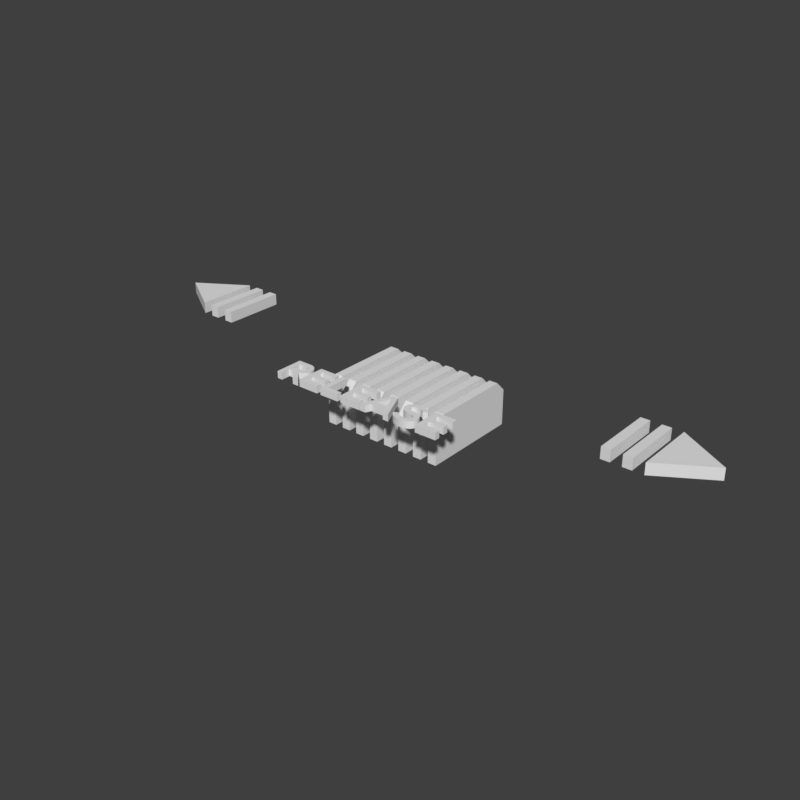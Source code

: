 # Source: button_release1_4.blend  (saved by Blender 2.79.6; exported with 4.5.12 LTS)
import bpy
from mathutils import Matrix  # noqa: F401  (used for matrix-valued properties, if any)

bpy.ops.wm.read_factory_settings(use_empty=True)
scene = bpy.context.scene
scene.name = 'main'

# ---- collections
col_collection_1 = bpy.data.collections.new('Collection 1'); scene.collection.children.link(col_collection_1)

# ---- node groups
ng_auto_smooth = bpy.data.node_groups.new('Auto Smooth', 'GeometryNodeTree')
_s = ng_auto_smooth.interface.new_socket(name='Geometry', in_out='OUTPUT', socket_type='NodeSocketGeometry')
_s = ng_auto_smooth.interface.new_socket(name='Geometry', in_out='INPUT', socket_type='NodeSocketGeometry')
_s = ng_auto_smooth.interface.new_socket(name='Angle', in_out='INPUT', socket_type='NodeSocketFloat')
_s.subtype = 'ANGLE'
_s.min_value = 0.0
_s.max_value = 3.142
ng_auto_smooth.is_modifier = True
_N = ng_auto_smooth.nodes; _L = ng_auto_smooth.links
n0 = _N.new('NodeGroupOutput'); n0.name = 'Group Output'; n0.location = (480, -100)
n1 = _N.new('NodeGroupInput'); n1.name = 'Group Input'; n1.location = (-420, -300)
n2 = _N.new('NodeGroupInput'); n2.name = 'Group Input.001'; n2.location = (-60, -100)
n3 = _N.new('GeometryNodeSetShadeSmooth'); n3.name = 'Set Shade Smooth'; n3.location = (120, -100)
n3.domain = 'EDGE'
n4 = _N.new('GeometryNodeSetShadeSmooth'); n4.name = 'Set Shade Smooth.001'; n4.location = (300, -100)
n5 = _N.new('GeometryNodeInputMeshEdgeAngle'); n5.name = 'Edge Angle'; n5.location = (-420, -220)
n6 = _N.new('GeometryNodeInputEdgeSmooth'); n6.name = 'Is Edge Smooth'; n6.location = (-60, -160)
n7 = _N.new('GeometryNodeInputShadeSmooth'); n7.name = 'Is Face Smooth'; n7.location = (-240, -340)
n8 = _N.new('FunctionNodeBooleanMath'); n8.name = 'Boolean Math'; n8.location = (-60, -220)
n9 = _N.new('FunctionNodeCompare'); n9.name = 'Compare'; n9.location = (-240, -180)
n9.operation = 'LESS_EQUAL'
_L.new(n5.outputs[0], n9.inputs[0])
_L.new(n4.outputs[0], n0.inputs[0])
_L.new(n1.outputs[1], n9.inputs[1])
_L.new(n9.outputs[0], n8.inputs[0])
_L.new(n7.outputs[0], n8.inputs[1])
_L.new(n2.outputs[0], n3.inputs[0])
_L.new(n6.outputs[0], n3.inputs[1])
_L.new(n3.outputs[0], n4.inputs[0])
_L.new(n8.outputs[0], n3.inputs[2])
n0.is_active_output = True

# ---- world
world_world = bpy.data.worlds.new('World'); scene.world = world_world
world_world.use_nodes = True; world_world.node_tree.nodes.clear()
_N = world_world.node_tree.nodes; _L = world_world.node_tree.links
n0 = _N.new('ShaderNodeOutputWorld'); n0.name = 'World Output'; n0.location = (300, 300)
n1 = _N.new('ShaderNodeBackground'); n1.name = 'Background'; n1.location = (10, 300)
n1.inputs[0].default_value = (0.05, 0.05, 0.05, 1.0)
_L.new(n1.outputs[0], n0.inputs[0])
n0.is_active_output = True
world_world.use_sun_shadow = False
world_world.sun_shadow_jitter_overblur = 0.0

# ---- meshes
me_mesh_001 = bpy.data.meshes.new('Mesh.001')
me_mesh_001.from_pydata([(-0.3703, -0.1434, -0.5), (-0.3934, -0.1416, -0.5), (-0.4153, -0.1364, -0.5), (-0.4361, -0.1278, -0.5), (-0.4552, -0.116, -0.5), (-0.4724, -0.1014, -0.5), (-0.487, -0.08429, -0.5), (-0.4987, -0.0651, -0.5), (-0.5073, -0.04431, -0.5), (-0.5126, -0.02243, -0.5), (-0.5144, 0.0, -0.5), (-0.5126, 0.02243, -0.5), (-0.5073, 0.04431, -0.5), (-0.4987, 0.0651, -0.5), (-0.487, 0.08429, -0.5), (-0.4724, 0.1014, -0.5), (0.3703, -0.1434, -0.5), (0.3934, -0.1416, -0.5), (0.4153, -0.1364, -0.5), (0.4361, -0.1278, -0.5), (0.4552, -0.116, -0.5), (0.4724, -0.1014, -0.5), (0.487, -0.08429, -0.5), (0.4987, -0.0651, -0.5), (0.5073, -0.04431, -0.5), (0.5126, -0.02243, -0.5), (0.5144, 0.0, -0.5), (0.5126, 0.02243, -0.5), (0.5073, 0.04431, -0.5), (0.4987, 0.0651, -0.5), (0.487, 0.08429, -0.5), (0.4724, 0.1014, -0.5), (0.4552, 0.116, -0.5), (0.4361, 0.1278, -0.5), (0.4153, 0.1364, -0.5), (0.3934, 0.1416, -0.5), (0.3703, 0.1434, -0.5), (-0.4552, 0.116, -0.5), (-0.4361, 0.1278, -0.5), (-0.4153, 0.1364, -0.5), (-0.3934, 0.1416, -0.5), (-0.3703, 0.1434, -0.5), (-0.371, -0.1601, -0.5), (-0.396, -0.1581, -0.5), (-0.4204, -0.1522, -0.5), (-0.4436, -0.1426, -0.5), (-0.4651, -0.1295, -0.5), (-0.4842, -0.1132, -0.5), (-0.5005, -0.09409, -0.5), (-0.5136, -0.07267, -0.5), (-0.5232, -0.04947, -0.5), (-0.5291, -0.02504, -0.5), (-0.531, 0.0, -0.5), (-0.5291, 0.02504, -0.5), (-0.5232, 0.04947, -0.5), (-0.5136, 0.07267, -0.5), (-0.5005, 0.09409, -0.5), (-0.4842, 0.1132, -0.5), (-0.4651, 0.1295, -0.5), (0.371, -0.1601, -0.5), (0.396, -0.1581, -0.5), (0.4204, -0.1522, -0.5), (0.4436, -0.1426, -0.5), (0.4651, -0.1295, -0.5), (0.4842, -0.1132, -0.5), (0.5005, -0.09409, -0.5), (0.5136, -0.07267, -0.5), (0.5232, -0.04947, -0.5), (0.5291, -0.02504, -0.5), (0.531, 0.0, -0.5), (0.5291, 0.02504, -0.5), (0.5232, 0.04947, -0.5), (0.5136, 0.07267, -0.5), (0.5005, 0.09409, -0.5), (0.4842, 0.1132, -0.5), (0.4651, 0.1295, -0.5), (0.4436, 0.1426, -0.5), (0.4204, 0.1522, -0.5), (0.396, 0.1581, -0.5), (0.371, 0.1601, -0.5), (-0.4436, 0.1426, -0.5), (-0.4204, 0.1522, -0.5), (-0.396, 0.1581, -0.5), (-0.371, 0.1601, -0.5), (-0.3689, -0.1078, -0.03571), (-0.3703, -0.1434, -0.07135), (-0.3878, -0.1063, -0.03571), (-0.3934, -0.1416, -0.07135), (-0.4042, -0.1024, -0.03571), (-0.4153, -0.1364, -0.07135), (-0.4198, -0.09591, -0.03571), (-0.4361, -0.1278, -0.07135), (-0.4342, -0.08708, -0.03571), (-0.4552, -0.116, -0.07135), (-0.4471, -0.07611, -0.03571), (-0.4724, -0.1014, -0.07135), (-0.458, -0.06327, -0.03571), (-0.487, -0.08429, -0.07135), (-0.4669, -0.04887, -0.03571), (-0.4987, -0.0651, -0.07135), (-0.4733, -0.03326, -0.03571), (-0.5073, -0.04431, -0.07135), (-0.4773, -0.01684, -0.03571), (-0.5126, -0.02243, -0.07135), (-0.4786, -2.328e-10, -0.03571), (-0.5144, 0.0, -0.07135), (-0.4773, 0.01684, -0.03571), (-0.5126, 0.02243, -0.07135), (-0.4733, 0.03326, -0.03571), (-0.5073, 0.04431, -0.07135), (-0.4669, 0.04887, -0.03571), (-0.4987, 0.0651, -0.07135), (-0.458, 0.06327, -0.03571), (-0.487, 0.08429, -0.07135), (-0.4471, 0.07611, -0.03571), (-0.4724, 0.1014, -0.07135), (-0.4342, 0.08708, -0.03571), (-0.4552, 0.116, -0.07135), (0.3689, -0.1078, -0.03571), (0.3703, -0.1434, -0.07135), (0.3878, -0.1063, -0.03571), (0.3934, -0.1416, -0.07135), (0.4042, -0.1024, -0.03571), (0.4153, -0.1364, -0.07135), (0.4198, -0.09591, -0.03571), (0.4361, -0.1278, -0.07135), (0.4342, -0.08708, -0.03571), (0.4552, -0.116, -0.07135), (0.4471, -0.07611, -0.03571), (0.4724, -0.1014, -0.07135), (0.458, -0.06327, -0.03571), (0.487, -0.08429, -0.07135), (0.4669, -0.04887, -0.03571), (0.4987, -0.0651, -0.07135), (0.4733, -0.03326, -0.03571), (0.5073, -0.04431, -0.07135), (0.4773, -0.01684, -0.03571), (0.5126, -0.02243, -0.07135), (0.4786, -2.328e-10, -0.03571), (0.5144, 0.0, -0.07135), (0.4773, 0.01684, -0.03571), (0.5126, 0.02243, -0.07135), (0.4733, 0.03326, -0.03571), (0.5073, 0.04431, -0.07135), (0.4669, 0.04887, -0.03571), (0.4987, 0.0651, -0.07135), (0.458, 0.06327, -0.03571), (0.487, 0.08429, -0.07135), (0.4471, 0.07611, -0.03571), (0.4724, 0.1014, -0.07135), (0.4342, 0.08708, -0.03571), (0.4552, 0.116, -0.07135), (0.4198, 0.09591, -0.03571), (0.4361, 0.1278, -0.07135), (0.4042, 0.1024, -0.03571), (0.4153, 0.1364, -0.07135), (0.3878, 0.1063, -0.03571), (0.3934, 0.1416, -0.07135), (0.3689, 0.1078, -0.03571), (0.3703, 0.1434, -0.07135), (-0.4198, 0.09591, -0.03571), (-0.4361, 0.1278, -0.07135), (-0.4042, 0.1024, -0.03571), (-0.4153, 0.1364, -0.07135), (-0.3878, 0.1063, -0.03571), (-0.3934, 0.1416, -0.07135), (-0.3689, 0.1078, -0.03571), (-0.3703, 0.1434, -0.07135), (0.2967, 0.1434, -0.5), (0.1993, 0.1434, -0.5), (-0.2967, 0.1434, -0.5), (-0.1993, 0.1434, -0.5), (-0.2967, -0.1434, -0.5), (-0.1993, -0.1434, -0.5), (0.2967, -0.1434, -0.5), (0.1993, -0.1434, -0.5), (0.1993, 0.1078, -0.03571), (0.2967, 0.1078, -0.03571), (-0.1993, 0.1078, -0.03571), (-0.2967, 0.1078, -0.03571), (0.1993, 0.1601, -0.5), (0.2967, 0.1601, -0.5), (-0.1993, 0.1601, -0.5), (-0.2967, 0.1601, -0.5), (0.2967, -0.1434, -0.07135), (0.1993, -0.1434, -0.07135), (-0.2967, -0.1434, -0.07135), (-0.1993, -0.1434, -0.07135), (-0.2967, 0.1434, -0.07135), (-0.1993, 0.1434, -0.07135), (0.2967, 0.1434, -0.07135), (0.1993, 0.1434, -0.07135), (-0.2967, -0.1078, -0.03571), (-0.1993, -0.1078, -0.03571), (0.2967, -0.1078, -0.03571), (0.1993, -0.1078, -0.03571), (-0.1993, -0.1601, -0.5), (-0.2967, -0.1601, -0.5), (0.1993, -0.1601, -0.5), (0.2967, -0.1601, -0.5), (-0.2967, 0.1601, -0.1675), (0.2967, 0.1601, -0.1675), (-0.5232, 0.04947, -0.1675), (-0.4724, -0.1014, -0.1675), (0.5232, 0.04947, -0.1675), (-0.5291, -0.02504, -0.1675), (0.4724, -0.1014, -0.1675), (-0.4153, 0.1364, -0.1675), (-0.4153, -0.1364, -0.1675), (-0.4724, 0.1014, -0.1675), (0.5291, -0.02504, -0.1675), (0.4153, 0.1364, -0.1675), (0.4153, -0.1364, -0.1675), (-0.5005, -0.09409, -0.1675), (-0.2967, 0.1434, -0.1675), (-0.396, 0.1581, -0.1675), (0.4724, 0.1014, -0.1675), (0.5005, -0.09409, -0.1675), (0.2967, 0.1434, -0.1675), (-0.5073, 0.04431, -0.1675), (-0.4436, -0.1426, -0.1675), (-0.4651, 0.1295, -0.1675), (0.396, 0.1581, -0.1675), (0.5073, 0.04431, -0.1675), (0.4436, -0.1426, -0.1675), (-0.1993, -0.1434, -0.1675), (-0.5126, -0.02243, -0.1675), (-0.371, -0.1601, -0.1675), (0.4651, 0.1295, -0.1675), (0.1993, -0.1434, -0.1675), (0.5126, -0.02243, -0.1675), (0.371, -0.1601, -0.1675), (0.1993, 0.1601, -0.1675), (-0.1993, 0.1601, -0.1675), (-0.5136, 0.07267, -0.1675), (-0.487, -0.08429, -0.1675), (-0.531, 0.0, -0.1675), (0.5136, 0.07267, -0.1675), (-0.3934, 0.1416, -0.1675), (0.487, -0.08429, -0.1675), (-0.4361, -0.1278, -0.1675), (-0.4552, 0.116, -0.1675), (-0.5136, -0.07267, -0.1675), (0.531, 0.0, -0.1675), (0.3934, 0.1416, -0.1675), (0.4361, -0.1278, -0.1675), (-0.3703, -0.1434, -0.1675), (-0.371, 0.1601, -0.1675), (-0.4987, 0.0651, -0.1675), (0.4552, 0.116, -0.1675), (0.5136, -0.07267, -0.1675), (0.3703, -0.1434, -0.1675), (-0.4651, -0.1295, -0.1675), (-0.4436, 0.1426, -0.1675), (0.371, 0.1601, -0.1675), (0.4987, 0.0651, -0.1675), (0.4651, -0.1295, -0.1675), (-0.2967, -0.1601, -0.1675), (-0.5144, 0.0, -0.1675), (0.4436, 0.1426, -0.1675), (0.2967, -0.1601, -0.1675), (0.5144, 0.0, -0.1675), (0.396, -0.1581, -0.1675), (-0.396, -0.1581, -0.1675), (-0.5005, 0.09409, -0.1675), (-0.2967, -0.1434, -0.1675), (0.5005, 0.09409, -0.1675), (0.2967, -0.1434, -0.1675), (0.4987, -0.0651, -0.1675), (-0.4987, -0.0651, -0.1675), (-0.5291, 0.02504, -0.1675), (0.5291, 0.02504, -0.1675), (-0.3703, 0.1434, -0.1675), (0.3703, 0.1434, -0.1675), (-0.4552, -0.116, -0.1675), (-0.5232, -0.04947, -0.1675), (0.4552, -0.116, -0.1675), (-0.4361, 0.1278, -0.1675), (-0.3934, -0.1416, -0.1675), (0.5232, -0.04947, -0.1675), (0.4361, 0.1278, -0.1675), (0.3934, -0.1416, -0.1675), (-0.487, 0.08429, -0.1675), (-0.4842, -0.1132, -0.1675), (-0.1993, 0.1434, -0.1675), (0.487, 0.08429, -0.1675), (0.4842, -0.1132, -0.1675), (0.1993, 0.1434, -0.1675), (-0.4204, 0.1522, -0.1675), (-0.5126, 0.02243, -0.1675), (-0.4204, -0.1522, -0.1675), (0.4204, 0.1522, -0.1675), (0.5126, 0.02243, -0.1675), (0.4204, -0.1522, -0.1675), (-0.4842, 0.1132, -0.1675), (-0.1993, -0.1601, -0.1675), (-0.5073, -0.04431, -0.1675), (0.4842, 0.1132, -0.1675), (0.1993, -0.1601, -0.1675), (0.5073, -0.04431, -0.1675), (0.409, 0.009148, -0.07126), (0.2967, 0.0, -0.03571), (0.1993, 0.0, -0.03571), (0.1993, 0.0, -0.07135), (0.1993, 0.0, -0.1675), (-0.409, 0.009148, -0.07126), (-0.2967, 0.0, -0.03571), (-0.1993, 0.0, -0.03571), (-0.1993, 0.0, -0.07135), (0.3771, -0.04909, -0.03571), (0.3292, 0.001213, -0.03571), (0.3795, 0.04909, -0.03571), (0.4274, -0.001213, -0.03571), (0.362, -0.04631, -0.03571), (0.3485, -0.039, -0.03571), (0.3923, -0.04706, -0.03571), (0.4047, 0.01819, -0.07126), (0.3978, 0.02546, -0.07126), (0.4062, -0.04043, -0.03571), (0.3889, 0.03023, -0.07126), (0.3691, 0.03072, -0.07126), (0.332, 0.01632, -0.03571), (0.3393, 0.02983, -0.03571), (0.3312, -0.01402, -0.03571), (0.3528, 0.01947, -0.07126), (0.3965, -0.02639, -0.07126), (0.3379, -0.02787, -0.03571), (0.3791, 0.03204, -0.07126), (0.3481, 0.01065, -0.07126), (0.3946, 0.04631, -0.03571), (0.4081, 0.039, -0.03571), (0.3643, 0.04706, -0.03571), (0.3874, -0.03072, -0.07126), (0.3775, -0.03204, -0.07126), (0.3504, 0.04043, -0.03571), (0.3676, -0.03023, -0.07126), (0.3519, -0.01819, -0.07126), (0.4246, -0.01632, -0.03571), (0.4173, -0.02983, -0.03571), (0.4253, 0.01402, -0.03571), (0.3476, -0.009148, -0.07126), (0.3601, 0.02639, -0.07126), (0.4187, 0.02787, -0.03571), (0.3588, -0.02546, -0.07126), (0.3462, 0.0007914, -0.07126), (0.4103, -0.0007914, -0.07126), (0.4085, -0.01065, -0.07126), (0.4037, -0.01947, -0.07126), (0.3788, 0.01931, -0.07126), (0.3847, 0.01821, -0.07126), (0.3942, 0.01096, -0.07126), (0.3968, 0.005512, -0.07126), (0.3598, -0.005512, -0.07126), (0.359, 0.0004769, -0.07126), (0.3728, 0.01851, -0.07126), (0.3936, -0.01173, -0.07126), (0.3892, -0.0159, -0.07126), (0.3624, -0.01096, -0.07126), (0.3965, -0.006419, -0.07126), (0.3778, -0.01931, -0.07126), (0.3719, -0.01821, -0.07126), (0.3838, -0.01851, -0.07126), (0.3666, -0.01534, -0.07126), (0.3601, 0.006419, -0.07126), (0.3629, 0.01173, -0.07126), (0.3673, 0.0159, -0.07126), (0.3976, -0.0004769, -0.07126), (0.39, 0.01534, -0.07126), (0.3728, 0.01851, -0.1728), (0.3788, 0.01931, -0.1728), (0.3598, -0.005512, -0.1728), (0.359, 0.0004769, -0.1728), (0.3942, 0.01096, -0.1728), (0.3968, 0.005512, -0.1728), (0.3847, 0.01821, -0.1728), (0.3936, -0.01173, -0.1728), (0.3892, -0.0159, -0.1728), (0.3624, -0.01096, -0.1728), (0.3965, -0.006419, -0.1728), (0.3778, -0.01931, -0.1728), (0.3719, -0.01821, -0.1728), (0.3838, -0.01851, -0.1728), (0.3666, -0.01534, -0.1728), (0.3601, 0.006419, -0.1728), (0.3629, 0.01173, -0.1728), (0.3673, 0.0159, -0.1728), (0.3976, -0.0004769, -0.1728), (0.39, 0.01534, -0.1728), (0.0, 0.1601, -0.5), (0.0, 0.1434, -0.5), (0.0, -0.1601, -0.5), (0.0, -0.1434, -0.5), (0.0, -0.1601, -0.1675), (0.0, 0.1434, -0.1675), (0.0, 0.1601, -0.1675), (0.0, -0.1434, -0.1675), (-1.49e-08, 0.0, -0.1675), (-0.1993, 0.0, -0.1675), (-0.3771, -0.04909, -0.03571), (-0.3292, 0.001213, -0.03571), (-0.3795, 0.04909, -0.03571), (-0.4274, -0.001213, -0.03571), (-0.362, -0.04631, -0.03571), (-0.3485, -0.039, -0.03571), (-0.3923, -0.04706, -0.03571), (-0.4047, 0.01819, -0.07126), (-0.3978, 0.02546, -0.07126), (-0.4062, -0.04043, -0.03571), (-0.3889, 0.03023, -0.07126), (-0.3691, 0.03072, -0.07126), (-0.332, 0.01632, -0.03571), (-0.3393, 0.02983, -0.03571), (-0.3312, -0.01402, -0.03571), (-0.3528, 0.01947, -0.07126), (-0.3965, -0.02639, -0.07126), (-0.3379, -0.02787, -0.03571), (-0.3791, 0.03204, -0.07126), (-0.3481, 0.01065, -0.07126), (-0.3946, 0.04631, -0.03571), (-0.4081, 0.039, -0.03571), (-0.3643, 0.04706, -0.03571), (-0.3874, -0.03072, -0.07126), (-0.3775, -0.03204, -0.07126), (-0.3504, 0.04043, -0.03571), (-0.3676, -0.03023, -0.07126), (-0.3519, -0.01819, -0.07126), (-0.4246, -0.01632, -0.03571), (-0.4173, -0.02983, -0.03571), (-0.4253, 0.01402, -0.03571), (-0.3476, -0.009148, -0.07126), (-0.3601, 0.02639, -0.07126), (-0.4187, 0.02787, -0.03571), (-0.3588, -0.02546, -0.07126), (-0.3462, 0.0007914, -0.07126), (-0.4103, -0.0007914, -0.07126), (-0.4085, -0.01065, -0.07126), (-0.4037, -0.01947, -0.07126), (-0.3788, 0.01931, -0.07126), (-0.3847, 0.01821, -0.07126), (-0.3942, 0.01096, -0.07126), (-0.3968, 0.005512, -0.07126), (-0.3598, -0.005512, -0.07126), (-0.359, 0.0004769, -0.07126), (-0.3728, 0.01851, -0.07126), (-0.3936, -0.01173, -0.07126), (-0.3892, -0.0159, -0.07126), (-0.3624, -0.01096, -0.07126), (-0.3965, -0.006419, -0.07126), (-0.3778, -0.01931, -0.07126), (-0.3719, -0.01821, -0.07126), (-0.3838, -0.01851, -0.07126), (-0.3666, -0.01534, -0.07126), (-0.3601, 0.006419, -0.07126), (-0.3629, 0.01173, -0.07126), (-0.3673, 0.0159, -0.07126), (-0.3976, -0.0004769, -0.07126), (-0.39, 0.01534, -0.07126), (-0.3728, 0.01851, -0.1728), (-0.3788, 0.01931, -0.1728), (-0.3598, -0.005512, -0.1728), (-0.359, 0.0004769, -0.1728), (-0.3942, 0.01096, -0.1728), (-0.3968, 0.005512, -0.1728), (-0.3847, 0.01821, -0.1728), (-0.3936, -0.01173, -0.1728), (-0.3892, -0.0159, -0.1728), (-0.3624, -0.01096, -0.1728), (-0.3965, -0.006419, -0.1728), (-0.3778, -0.01931, -0.1728), (-0.3719, -0.01821, -0.1728), (-0.3838, -0.01851, -0.1728), (-0.3666, -0.01534, -0.1728), (-0.3601, 0.006419, -0.1728), (-0.3629, 0.01173, -0.1728), (-0.3673, 0.0159, -0.1728), (-0.3976, -0.0004769, -0.1728), (-0.39, 0.01534, -0.1728), (-0.4436, 0.1426, -0.04886), (-0.531, 0.0, -0.04886), (-0.5232, 0.04947, -0.04886), (-0.4842, -0.1132, -0.04886), (-0.5005, -0.09409, -0.04886), (-0.4204, -0.1522, -0.04886), (-0.396, -0.1581, -0.04886), (-0.371, 0.1601, -0.04886), (-0.5232, -0.04947, -0.04886), (0.2967, -0.1601, -0.04886), (0.1993, 0.1601, -0.04886), (0.2967, 0.1601, -0.04886), (0.5232, 0.04947, -0.04886), (-0.2967, -0.1601, -0.04886), (0.5291, -0.02504, -0.04886), (0.5005, -0.09409, -0.04886), (-0.1993, 0.1601, -0.04886), (0.396, 0.1581, -0.04886), (0.4436, -0.1426, -0.04886), (0.4651, 0.1295, -0.04886), (0.371, -0.1601, -0.04886), (0.5136, 0.07267, -0.04886), (-0.2967, 0.1601, -0.04886), (-0.5291, -0.02504, -0.04886), (0.531, 0.0, -0.04886), (-0.396, 0.1581, -0.04886), (-0.4651, 0.1295, -0.04886), (-0.371, -0.1601, -0.04886), (0.5136, -0.07267, -0.04886), (0.371, 0.1601, -0.04886), (0.4651, -0.1295, -0.04886), (-0.4651, -0.1295, -0.04886), (0.4436, 0.1426, -0.04886), (0.396, -0.1581, -0.04886), (0.5005, 0.09409, -0.04886), (0.5291, 0.02504, -0.04886), (0.5232, -0.04947, -0.04886), (0.4842, -0.1132, -0.04886), (0.4204, 0.1522, -0.04886), (0.4204, -0.1522, -0.04886), (0.4842, 0.1132, -0.04886), (0.1993, -0.1601, -0.04886), (-0.1993, -0.1601, -0.04886), (-0.5136, 0.07267, -0.04886), (-0.5136, -0.07267, -0.04886), (-0.4204, 0.1522, -0.04886), (-0.4842, 0.1132, -0.04886), (-0.4436, -0.1426, -0.04886), (-0.5005, 0.09409, -0.04886), (-0.5291, 0.02504, -0.04886), (0.0, 0.1601, -0.04886), (0.0, -0.1601, -0.04886), (-0.4759, 0.2059, 0.04181), (-0.602, 0.0, 0.04181), (-0.5907, 0.0714, 0.04181), (-0.5343, -0.1634, 0.04181), (-0.5579, -0.1358, 0.04181), (-0.4424, -0.2198, 0.04181), (-0.4071, -0.2282, 0.04181), (-0.3737, 0.2308, 0.04181), (-0.5907, -0.0714, 0.04181), (0.2967, -0.2308, 0.04181), (0.1993, 0.2308, 0.04181), (0.2967, 0.2308, 0.04181), (0.5907, 0.0714, 0.04181), (-0.2967, -0.2308, 0.04181), (0.5992, -0.03615, 0.04181), (0.5579, -0.1358, 0.04181), (-0.1993, 0.2308, 0.04181), (0.4071, 0.2282, 0.04181), (0.4759, -0.2059, 0.04181), (0.5068, 0.1869, 0.04181), (0.3737, -0.2308, 0.04181), (0.5768, 0.1049, 0.04181), (-0.2967, 0.2308, 0.04181), (-0.5992, -0.03615, 0.04181), (0.602, 0.0, 0.04181), (-0.4071, 0.2282, 0.04181), (-0.5068, 0.1869, 0.04181), (-0.3737, -0.2308, 0.04181), (0.5768, -0.1049, 0.04181), (0.3737, 0.2308, 0.04181), (0.5068, -0.1869, 0.04181), (-0.5068, -0.1869, 0.04181), (0.4759, 0.2059, 0.04181), (0.4071, -0.2282, 0.04181), (0.5579, 0.1358, 0.04181), (0.5992, 0.03615, 0.04181), (0.5907, -0.0714, 0.04181), (0.5343, -0.1634, 0.04181), (0.4424, 0.2198, 0.04181), (0.4424, -0.2198, 0.04181), (0.5343, 0.1634, 0.04181), (0.1993, -0.2308, 0.04181), (-0.1993, -0.2308, 0.04181), (-0.5768, 0.1049, 0.04181), (-0.5768, -0.1049, 0.04181), (-0.4424, 0.2198, 0.04181), (-0.5343, 0.1634, 0.04181), (-0.4759, -0.2059, 0.04181), (-0.5579, 0.1358, 0.04181), (-0.5992, 0.03615, 0.04181), (0.0, 0.2308, 0.04181), (0.0, -0.2308, 0.04181)], [], [(209, 115, 113, 282), (197, 42, 0, 172), (0, 42, 43, 1), (1, 43, 44, 2), (2, 44, 45, 3), (3, 45, 46, 4), (4, 46, 47, 5), (5, 47, 48, 6), (6, 48, 49, 7), (7, 49, 50, 8), (8, 50, 51, 9), (9, 51, 52, 10), (10, 52, 53, 11), (11, 53, 54, 12), (12, 54, 55, 13), (13, 55, 56, 14), (14, 56, 57, 15), (199, 174, 16, 59), (16, 17, 60, 59), (17, 18, 61, 60), (18, 19, 62, 61), (19, 20, 63, 62), (20, 21, 64, 63), (21, 22, 65, 64), (22, 23, 66, 65), (23, 24, 67, 66), (24, 25, 68, 67), (25, 26, 69, 68), (26, 27, 70, 69), (27, 28, 71, 70), (28, 29, 72, 71), (29, 30, 73, 72), (30, 31, 74, 73), (31, 32, 75, 74), (32, 33, 76, 75), (33, 34, 77, 76), (34, 35, 78, 77), (35, 36, 79, 78), (15, 57, 58, 37), (37, 58, 80, 38), (39, 81, 82, 40), (38, 80, 81, 39), (523, 294, 264, 525), (272, 41, 170, 214), (235, 97, 95, 203), (29, 28, 223, 255), (301, 177, 158, 311, 331, 334, 322, 321, 310), (484, 247, 215, 502), (30, 29, 255, 285), (17, 16, 251, 281), (246, 85, 186, 265), (31, 30, 285, 216), (18, 17, 281, 212), (241, 117, 115, 209), (32, 31, 216, 249), (19, 18, 212, 245), (481, 213, 283, 480), (33, 32, 249, 280), (20, 19, 245, 276), (178, 179, 188, 189), (34, 33, 280, 211), (21, 20, 276, 206), (186, 187, 225, 265), (35, 34, 211, 244), (22, 21, 206, 239), (112, 113, 115, 114), (36, 35, 244, 273), (23, 22, 239, 268), (396, 395, 225, 397), (485, 275, 242, 521), (24, 23, 268, 299), (202, 54, 53, 270), (162, 163, 165, 164), (25, 24, 299, 230), (290, 44, 43, 263), (397, 308, 189, 284), (26, 25, 230, 261), (479, 202, 270, 526), (0, 246, 265, 172), (27, 26, 261, 292), (253, 80, 58, 221), (184, 194, 118, 119), (28, 27, 292, 223), (40, 82, 83, 41), (13, 248, 219, 12), (306, 399, 410, 411, 423, 420, 400, 166, 179), (14, 282, 248, 13), (1, 278, 246, 0), (15, 209, 282, 14), (2, 208, 278, 1), (37, 241, 209, 15), (3, 240, 208, 2), (38, 277, 241, 37), (4, 274, 240, 3), (39, 207, 277, 38), (5, 203, 274, 4), (40, 238, 207, 39), (6, 235, 203, 5), (41, 272, 238, 40), (183, 83, 247, 200), (118, 120, 121, 119), (120, 122, 123, 121), (122, 124, 125, 123), (124, 126, 127, 125), (126, 128, 129, 127), (128, 130, 131, 129), (130, 132, 133, 131), (132, 134, 135, 133), (134, 136, 137, 135), (136, 138, 139, 137), (138, 140, 141, 139), (140, 142, 143, 141), (142, 144, 145, 143), (144, 146, 147, 145), (146, 148, 149, 147), (148, 150, 151, 149), (150, 152, 153, 151), (152, 154, 155, 153), (154, 156, 157, 155), (156, 158, 159, 157), (84, 85, 87, 86), (7, 269, 235, 6), (8, 296, 269, 7), (9, 226, 296, 8), (10, 258, 226, 9), (203, 95, 93, 274), (114, 115, 117, 116), (501, 491, 210, 243), (520, 234, 202, 479), (491, 513, 279, 210), (277, 161, 117, 241), (282, 113, 111, 248), (90, 91, 93, 92), (513, 505, 250, 279), (220, 45, 44, 290), (516, 510, 262, 293), (524, 220, 290, 482), (505, 492, 217, 250), (525, 264, 234, 520), (190, 218, 273, 159), (504, 227, 257, 490), (507, 495, 224, 256), (510, 497, 231, 262), (492, 514, 286, 217), (511, 498, 237, 266), (512, 501, 243, 271), (213, 48, 47, 283), (274, 93, 91, 240), (247, 83, 82, 215), (482, 290, 263, 483), (248, 111, 109, 219), (519, 490, 257, 295), (509, 496, 228, 259), (219, 109, 107, 289), (506, 494, 222, 254), (498, 489, 204, 237), (514, 507, 256, 286), (171, 170, 183, 182), (257, 197, 196, 295), (495, 516, 293, 224), (288, 81, 80, 253), (496, 517, 297, 228), (517, 511, 266, 297), (494, 515, 291, 222), (515, 509, 259, 291), (236, 52, 51, 205), (489, 512, 271, 204), (497, 486, 260, 231), (164, 165, 167, 166), (36, 168, 181, 79), (208, 89, 87, 278), (158, 177, 190, 159), (94, 95, 97, 96), (396, 304, 229, 395), (510, 562, 549, 497), (88, 89, 91, 90), (11, 289, 258, 10), (186, 85, 84, 192), (302, 195, 185, 303), (192, 84, 398, 402, 403, 415, 412, 399, 306), (98, 99, 101, 100), (390, 391, 175, 198), (388, 394, 232, 180), (275, 50, 49, 242), (304, 287, 191, 303), (16, 174, 267, 251), (523, 575, 555, 503), (518, 298, 260, 486), (12, 219, 289, 11), (169, 180, 181, 168), (430, 454, 443, 409), (302, 176, 177, 301), (96, 97, 99, 98), (185, 195, 194, 184), (508, 252, 220, 524), (488, 201, 232, 487), (221, 58, 57, 294), (191, 287, 218, 190), (86, 87, 89, 88), (176, 191, 190, 177), (270, 53, 52, 236), (184, 267, 229, 185), (92, 93, 95, 94), (518, 570, 580, 528), (102, 103, 105, 104), (198, 175, 174, 199), (181, 201, 254, 79), (226, 103, 101, 296), (261, 230, 137, 139), (196, 197, 172, 173), (263, 43, 42, 227), (271, 243, 69, 70), (268, 239, 131, 133), (231, 260, 199, 59), (503, 221, 294, 523), (276, 245, 125, 127), (283, 47, 46, 252), (243, 210, 68, 69), (281, 251, 119, 121), (482, 534, 576, 524), (160, 161, 163, 162), (188, 167, 272, 214), (256, 224, 62, 63), (244, 211, 155, 157), (222, 291, 77, 78), (251, 267, 184, 119), (249, 216, 149, 151), (254, 222, 78, 79), (522, 288, 253, 477), (207, 163, 161, 277), (255, 223, 143, 145), (289, 107, 105, 258), (166, 167, 188, 179), (490, 542, 556, 504), (250, 217, 65, 66), (499, 493, 233, 200), (224, 293, 61, 62), (223, 292, 141, 143), (480, 283, 252, 508), (238, 165, 163, 207), (307, 306, 179, 178), (230, 299, 135, 137), (232, 201, 181, 180), (262, 231, 59, 60), (239, 206, 129, 131), (291, 259, 76, 77), (258, 105, 103, 226), (279, 250, 66, 67), (245, 212, 123, 125), (237, 204, 71, 72), (390, 196, 173, 391), (269, 99, 97, 235), (278, 87, 85, 246), (500, 205, 275, 485), (108, 109, 111, 110), (526, 270, 236, 478), (211, 280, 153, 155), (240, 91, 89, 208), (104, 105, 107, 106), (210, 279, 67, 68), (216, 285, 147, 149), (259, 228, 75, 76), (264, 56, 55, 234), (214, 170, 171, 284), (502, 215, 288, 522), (217, 286, 64, 65), (110, 111, 113, 112), (252, 46, 45, 220), (260, 298, 198, 199), (233, 182, 183, 200), (483, 263, 227, 504), (286, 256, 63, 64), (292, 261, 139, 141), (229, 267, 174, 175), (225, 173, 172, 265), (477, 253, 221, 503), (242, 49, 48, 213), (299, 268, 133, 135), (520, 572, 577, 525), (273, 218, 168, 36), (206, 276, 127, 129), (228, 297, 74, 75), (234, 55, 54, 202), (516, 568, 562, 510), (294, 57, 56, 264), (212, 281, 121, 123), (307, 308, 187, 193), (388, 182, 233, 394), (218, 287, 169, 168), (296, 101, 99, 269), (266, 237, 72, 73), (273, 244, 157, 159), (204, 271, 70, 71), (293, 262, 60, 61), (280, 249, 151, 153), (187, 186, 192, 193), (205, 51, 50, 275), (116, 117, 161, 160), (285, 255, 145, 147), (521, 242, 213, 481), (272, 167, 165, 238), (41, 83, 183, 170), (189, 188, 214, 284), (297, 266, 73, 74), (395, 229, 175, 391), (395, 391, 173, 225), (215, 82, 81, 288), (225, 187, 308, 397), (401, 104, 106, 108, 110, 112, 114, 116, 160, 162, 164, 166, 400, 418, 419, 431, 428), (310, 321, 328, 344), (408, 438, 456, 406), (193, 192, 306, 307), (178, 189, 308, 307), (393, 287, 304, 396), (229, 304, 303, 185), (176, 302, 303, 191), (195, 302, 301, 194), (312, 339, 342, 330, 329, 311, 158, 156, 154, 152, 150, 148, 146, 144, 142, 140, 138), (194, 301, 310, 323, 326, 314, 313, 309, 118), (441, 459, 460, 442), (341, 320, 354, 365), (319, 317, 367, 349), (352, 353, 371, 370), (333, 335, 360, 359), (344, 328, 363, 353), (318, 315, 332, 325), (314, 326, 336, 343), (315, 309, 333, 332), (326, 323, 340, 336), (323, 310, 344, 340), (338, 318, 325, 347), (337, 338, 347, 346), (320, 327, 348, 354), (311, 329, 319, 327), (313, 314, 343, 335), (312, 337, 346, 345), (342, 339, 300, 316), (329, 330, 317, 319), (321, 322, 324, 328), (322, 334, 341, 324), (339, 312, 345, 300), (334, 331, 320, 341), (309, 313, 335, 333), (331, 311, 327, 320), (330, 342, 316, 317), (118, 309, 315, 318, 338, 337, 312, 138, 136, 134, 132, 130, 128, 126, 124, 122, 120), (332, 333, 359, 361), (317, 316, 350, 367), (325, 332, 361, 356), (347, 325, 356, 355), (324, 341, 365, 364), (327, 319, 349, 348), (343, 336, 357, 362), (336, 340, 352, 357), (345, 346, 358, 366), (316, 300, 351, 350), (335, 343, 362, 360), (346, 347, 355, 358), (300, 345, 366, 351), (340, 344, 353, 352), (328, 324, 364, 363), (379, 380, 382, 377, 370, 371, 383, 384, 385, 368, 369, 374, 387, 372, 373, 386, 378, 375, 376, 381), (360, 362, 382, 380), (367, 350, 372, 387), (350, 351, 373, 372), (363, 364, 384, 383), (355, 356, 376, 375), (349, 367, 387, 374), (348, 349, 374, 369), (353, 363, 383, 371), (357, 352, 370, 377), (356, 361, 381, 376), (358, 355, 375, 378), (364, 365, 385, 384), (359, 360, 380, 379), (366, 358, 378, 386), (361, 359, 379, 381), (351, 366, 386, 373), (354, 348, 369, 368), (362, 357, 377, 382), (365, 354, 368, 385), (399, 433, 417, 410), (393, 396, 397, 284), (227, 42, 197, 257), (198, 298, 392, 390), (100, 101, 103, 102), (287, 393, 389, 169), (180, 169, 389, 388), (106, 107, 109, 108), (519, 571, 542, 490), (504, 556, 535, 483), (478, 236, 205, 500), (422, 448, 449, 424), (433, 442, 452, 417), (407, 414, 421, 404), (403, 432, 425, 415), (404, 421, 422, 398), (415, 425, 429, 412), (412, 429, 433, 399), (427, 436, 414, 407), (426, 435, 436, 427), (409, 443, 437, 416), (400, 416, 408, 418), (402, 424, 432, 403), (401, 434, 435, 426), (431, 405, 305, 428), (418, 408, 406, 419), (410, 417, 413, 411), (411, 413, 430, 423), (428, 305, 434, 401), (423, 430, 409, 420), (398, 422, 424, 402), (420, 409, 416, 400), (419, 406, 405, 431), (84, 86, 88, 90, 92, 94, 96, 98, 100, 102, 104, 401, 426, 427, 407, 404, 398), (421, 450, 448, 422), (406, 456, 439, 405), (414, 445, 450, 421), (436, 444, 445, 414), (413, 453, 454, 430), (416, 437, 438, 408), (432, 451, 446, 425), (425, 446, 441, 429), (434, 455, 447, 435), (405, 439, 440, 305), (424, 449, 451, 432), (435, 447, 444, 436), (305, 440, 455, 434), (429, 441, 442, 433), (417, 452, 453, 413), (468, 470, 465, 464, 467, 475, 462, 461, 476, 463, 458, 457, 474, 473, 472, 460, 459, 466, 471, 469), (449, 469, 471, 451), (456, 476, 461, 439), (439, 461, 462, 440), (452, 472, 473, 453), (444, 464, 465, 445), (438, 463, 476, 456), (437, 458, 463, 438), (442, 460, 472, 452), (446, 466, 459, 441), (445, 465, 470, 450), (447, 467, 464, 444), (453, 473, 474, 454), (448, 468, 469, 449), (455, 475, 467, 447), (450, 470, 468, 448), (440, 462, 475, 455), (443, 457, 458, 437), (451, 471, 466, 446), (454, 474, 457, 443), (196, 390, 392, 295), (284, 171, 389, 393), (182, 388, 389, 171), (483, 535, 534, 482), (524, 576, 560, 508), (233, 493, 527, 394), (232, 394, 527, 487), (254, 201, 488, 506), (247, 484, 499, 200), (500, 552, 530, 478), (522, 574, 554, 502), (526, 578, 531, 479), (493, 545, 579, 527), (525, 577, 575, 523), (392, 298, 518, 528), (478, 530, 578, 526), (392, 528, 519, 295), (485, 537, 552, 500), (528, 580, 571, 519), (499, 551, 545, 493), (486, 538, 570, 518), (497, 549, 538, 486), (514, 566, 559, 507), (512, 564, 553, 501), (489, 541, 564, 512), (513, 565, 557, 505), (491, 543, 565, 513), (496, 548, 569, 517), (515, 567, 561, 509), (492, 544, 566, 514), (498, 550, 541, 489), (501, 553, 543, 491), (503, 555, 529, 477), (502, 554, 536, 484), (495, 547, 568, 516), (505, 557, 544, 492), (494, 546, 567, 515), (511, 563, 550, 498), (509, 561, 548, 496), (477, 529, 574, 522), (481, 533, 573, 521), (506, 558, 546, 494), (484, 536, 551, 499), (517, 569, 563, 511), (488, 540, 558, 506), (487, 539, 540, 488), (480, 532, 533, 481), (507, 559, 547, 495), (508, 560, 532, 480), (479, 531, 572, 520), (521, 573, 537, 485), (527, 579, 539, 487)])
me_mesh_001.polygons.foreach_set('use_smooth', [True] * 502)
_k = set([(0, 1), (0, 172), (1, 2), (2, 3), (3, 4), (4, 5), (5, 6), (6, 7), (7, 8), (8, 9), (9, 10), (10, 11), (11, 12), (12, 13), (13, 14), (14, 15), (15, 37), (16, 17), (16, 174), (17, 18), (18, 19), (19, 20), (20, 21), (21, 22), (22, 23), (23, 24), (24, 25), (25, 26), (26, 27), (27, 28), (28, 29), (29, 30), (30, 31), (31, 32), (32, 33), (33, 34), (34, 35), (35, 36), (36, 168), (37, 38), (38, 39), (39, 40), (40, 41), (41, 170), (42, 43), (42, 197), (43, 44), (44, 45), (45, 46), (46, 47), (47, 48), (48, 49), (49, 50), (50, 51), (51, 52), (52, 53), (53, 54), (54, 55), (55, 56), (56, 57), (57, 58), (58, 80), (59, 60), (59, 199), (60, 61), (61, 62), (62, 63), (63, 64), (64, 65), (65, 66), (66, 67), (67, 68), (68, 69), (69, 70), (70, 71), (71, 72), (72, 73), (73, 74), (74, 75), (75, 76), (76, 77), (77, 78), (78, 79), (79, 181), (80, 81), (81, 82), (82, 83), (83, 183), (84, 86), (84, 192), (85, 87), (85, 186), (86, 88), (87, 89), (88, 90), (89, 91), (90, 92), (91, 93), (92, 94), (93, 95), (94, 96), (95, 97), (96, 98), (97, 99), (98, 100), (99, 101), (100, 102), (101, 103), (102, 104), (103, 105), (104, 106), (105, 107), (106, 108), (107, 109), (108, 110), (109, 111), (110, 112), (111, 113), (112, 114), (113, 115), (114, 116), (115, 117), (116, 160), (117, 161), (118, 120), (118, 194), (119, 121), (119, 184), (120, 122), (121, 123), (122, 124), (123, 125), (124, 126), (125, 127), (126, 128), (127, 129), (128, 130), (129, 131), (130, 132), (131, 133), (132, 134), (133, 135), (134, 136), (135, 137), (136, 138), (137, 139), (138, 140), (139, 141), (140, 142), (141, 143), (142, 144), (143, 145), (144, 146), (145, 147), (146, 148), (147, 149), (148, 150), (149, 151), (150, 152), (151, 153), (152, 154), (153, 155), (154, 156), (155, 157), (156, 158), (157, 159), (158, 177), (159, 190), (160, 162), (161, 163), (162, 164), (163, 165), (164, 166), (165, 167), (166, 179), (167, 188), (168, 169), (169, 389), (170, 171), (171, 389), (172, 173), (173, 391), (174, 175), (175, 391), (176, 177), (176, 191), (176, 302), (178, 179), (178, 189), (178, 307), (180, 181), (180, 388), (182, 183), (182, 388), (184, 185), (185, 195), (185, 229), (186, 187), (187, 193), (187, 225), (188, 189), (189, 284), (190, 191), (191, 287), (192, 193), (193, 307), (194, 195), (195, 302), (196, 197), (196, 390), (198, 199), (198, 390), (225, 395), (225, 397), (229, 304), (229, 395), (284, 393), (284, 397), (287, 304), (287, 393), (300, 316), (300, 345), (305, 405), (305, 434), (309, 313), (309, 315), (310, 321), (310, 323), (311, 329), (311, 331), (312, 337), (312, 339), (313, 314), (314, 326), (315, 318), (316, 317), (317, 319), (318, 338), (319, 327), (320, 327), (320, 341), (321, 322), (322, 334), (323, 326), (324, 328), (324, 341), (325, 332), (325, 347), (328, 344), (329, 330), (330, 342), (331, 334), (332, 333), (333, 335), (335, 343), (336, 340), (336, 343), (337, 338), (339, 342), (340, 344), (345, 346), (346, 347), (348, 349), (348, 354), (349, 367), (350, 351), (350, 367), (351, 366), (352, 353), (352, 357), (353, 363), (354, 365), (355, 356), (355, 358), (356, 361), (357, 362), (358, 366), (359, 360), (359, 361), (360, 362), (363, 364), (364, 365), (368, 369), (368, 385), (369, 374), (370, 371), (370, 377), (371, 383), (372, 373), (372, 387), (373, 386), (374, 387), (375, 376), (375, 378), (376, 381), (377, 382), (378, 386), (379, 380), (379, 381), (380, 382), (383, 384), (384, 385), (398, 402), (398, 404), (399, 410), (399, 412), (400, 418), (400, 420), (401, 426), (401, 428), (402, 403), (403, 415), (404, 407), (405, 406), (406, 408), (407, 427), (408, 416), (409, 416), (409, 430), (410, 411), (411, 423), (412, 415), (413, 417), (413, 430), (414, 421), (414, 436), (417, 433), (418, 419), (419, 431), (420, 423), (421, 422), (422, 424), (424, 432), (425, 429), (425, 432), (426, 427), (428, 431), (429, 433), (434, 435), (435, 436), (437, 438), (437, 443), (438, 456), (439, 440), (439, 456), (440, 455), (441, 442), (441, 446), (442, 452), (443, 454), (444, 445), (444, 447), (445, 450), (446, 451), (447, 455), (448, 449), (448, 450), (449, 451), (452, 453), (453, 454), (457, 458), (457, 474), (458, 463), (459, 460), (459, 466), (460, 472), (461, 462), (461, 476), (462, 475), (463, 476), (464, 465), (464, 467), (465, 470), (466, 471), (467, 475), (468, 469), (468, 470), (469, 471), (472, 473), (473, 474), (477, 503), (477, 522), (478, 500), (478, 526), (479, 520), (479, 526), (480, 481), (480, 508), (481, 521), (482, 483), (482, 524), (483, 504), (484, 499), (484, 502), (485, 500), (485, 521), (486, 497), (486, 518), (487, 488), (487, 527), (488, 506), (489, 498), (489, 512), (490, 504), (490, 519), (491, 501), (491, 513), (492, 505), (492, 514), (493, 499), (493, 527), (494, 506), (494, 515), (495, 507), (495, 516), (496, 509), (496, 517), (497, 510), (498, 511), (501, 512), (502, 522), (503, 523), (505, 513), (507, 514), (508, 524), (509, 515), (510, 516), (511, 517), (518, 528), (519, 528), (520, 525), (523, 525), (529, 555), (529, 574), (530, 552), (530, 578), (531, 572), (531, 578), (532, 533), (532, 560), (533, 573), (534, 535), (534, 576), (535, 556), (536, 551), (536, 554), (537, 552), (537, 573), (538, 549), (538, 570), (539, 540), (539, 579), (540, 558), (541, 550), (541, 564), (542, 556), (542, 571), (543, 553), (543, 565), (544, 557), (544, 566), (545, 551), (545, 579), (546, 558), (546, 567), (547, 559), (547, 568), (548, 561), (548, 569), (549, 562), (550, 563), (553, 564), (554, 574), (555, 575), (557, 565), (559, 566), (560, 576), (561, 567), (562, 568), (563, 569), (570, 580), (571, 580), (572, 577), (575, 577)])
me_mesh_001.attributes.new('sharp_edge', 'BOOLEAN', 'EDGE').data.foreach_set('value', [ (min(e.vertices), max(e.vertices)) in _k for e in me_mesh_001.edges])
_k = {(1, 2): 1.0, (3, 4): 1.0, (5, 6): 1.0, (7, 8): 1.0, (9, 10): 1.0, (11, 12): 1.0, (59, 60): 1.0, (60, 61): 1.0, (61, 62): 1.0, (62, 63): 1.0, (63, 64): 1.0, (64, 65): 1.0, (65, 66): 1.0, (66, 67): 1.0, (67, 68): 1.0, (68, 69): 1.0, (69, 70): 1.0, (70, 71): 1.0, (71, 72): 1.0, (72, 73): 1.0, (73, 74): 1.0, (74, 75): 1.0, (75, 76): 1.0, (76, 77): 1.0, (77, 78): 1.0, (78, 79): 1.0, (14, 15): 1.0, (37, 38): 1.0, (40, 41): 1.0, (39, 40): 1.0, (188, 189): 1.0, (178, 179): 1.0, (192, 193): 1.0, (82, 83): 1.0, (42, 43): 1.0, (43, 44): 1.0, (44, 45): 1.0, (45, 46): 1.0, (46, 47): 1.0, (47, 48): 1.0, (48, 49): 1.0, (49, 50): 1.0, (50, 51): 1.0, (51, 52): 1.0, (52, 53): 1.0, (53, 54): 1.0, (54, 55): 1.0, (55, 56): 1.0, (56, 57): 1.0, (16, 17): 1.0, (17, 18): 1.0, (18, 19): 1.0, (19, 20): 1.0, (20, 21): 1.0, (21, 22): 1.0, (22, 23): 1.0, (23, 24): 1.0, (24, 25): 1.0, (25, 26): 1.0, (26, 27): 1.0, (27, 28): 1.0, (28, 29): 1.0, (29, 30): 1.0, (30, 31): 1.0, (31, 32): 1.0, (32, 33): 1.0, (33, 34): 1.0, (34, 35): 1.0, (35, 36): 1.0, (57, 58): 1.0, (58, 80): 1.0, (80, 81): 1.0, (81, 82): 1.0, (0, 1): 1.0, (2, 3): 1.0, (4, 5): 1.0, (6, 7): 1.0, (8, 9): 1.0, (10, 11): 1.0, (12, 13): 1.0, (13, 14): 1.0, (15, 37): 1.0, (38, 39): 1.0, (84, 86): 1.0, (85, 87): 1.0, (86, 88): 1.0, (87, 89): 1.0, (88, 90): 1.0, (89, 91): 1.0, (90, 92): 1.0, (91, 93): 1.0, (92, 94): 1.0, (93, 95): 1.0, (94, 96): 1.0, (95, 97): 1.0, (96, 98): 1.0, (97, 99): 1.0, (98, 100): 1.0, (99, 101): 1.0, (100, 102): 1.0, (101, 103): 1.0, (118, 120): 1.0, (119, 121): 1.0, (120, 122): 1.0, (121, 123): 1.0, (122, 124): 1.0, (123, 125): 1.0, (124, 126): 1.0, (125, 127): 1.0, (126, 128): 1.0, (127, 129): 1.0, (128, 130): 1.0, (129, 131): 1.0, (130, 132): 1.0, (131, 133): 1.0, (132, 134): 1.0, (133, 135): 1.0, (134, 136): 1.0, (135, 137): 1.0, (136, 138): 1.0, (137, 139): 1.0, (138, 140): 1.0, (139, 141): 1.0, (140, 142): 1.0, (141, 143): 1.0, (142, 144): 1.0, (143, 145): 1.0, (144, 146): 1.0, (145, 147): 1.0, (146, 148): 1.0, (147, 149): 1.0, (148, 150): 1.0, (149, 151): 1.0, (150, 152): 1.0, (151, 153): 1.0, (152, 154): 1.0, (153, 155): 1.0, (154, 156): 1.0, (155, 157): 1.0, (156, 158): 1.0, (157, 159): 1.0, (102, 104): 1.0, (104, 106): 1.0, (103, 105): 1.0, (106, 108): 1.0, (105, 107): 1.0, (107, 109): 1.0, (109, 111): 1.0, (108, 110): 1.0, (186, 187): 1.0, (182, 183): 1.0, (83, 183): 1.0, (187, 225): 1.0, (112, 114): 1.0, (110, 112): 1.0, (111, 113): 1.0, (113, 115): 1.0, (116, 160): 1.0, (114, 116): 1.0, (115, 117): 1.0, (117, 161): 1.0, (160, 162): 1.0, (161, 163): 1.0, (162, 164): 1.0, (163, 165): 1.0, (164, 166): 1.0, (85, 186): 1.0, (198, 199): 1.0, (168, 169): 1.0, (180, 181): 1.0, (398, 402): 1.0, (194, 195): 1.0, (176, 302): 1.0, (176, 177): 1.0, (184, 185): 1.0, (185, 195): 1.0, (170, 171): 1.0, (190, 191): 1.0, (176, 191): 1.0, (174, 175): 1.0, (185, 229): 1.0, (79, 181): 1.0, (165, 167): 1.0, (159, 190): 1.0, (36, 168): 1.0, (175, 391): 1.0, (59, 199): 1.0, (16, 174): 1.0, (119, 184): 1.0, (118, 194): 1.0, (158, 177): 1.0, (287, 304): 1.0, (178, 307): 1.0, (187, 193): 1.0, (172, 173): 1.0, (41, 170): 1.0, (0, 172): 1.0, (166, 179): 1.0, (191, 287): 1.0, (167, 188): 1.0, (84, 192): 1.0, (287, 393): 1.0, (284, 397): 1.0, (189, 284): 1.0, (229, 395): 1.0, (225, 397): 1.0, (348, 354): 1.0, (352, 353): 1.0, (195, 302): 1.0, (229, 304): 1.0, (441, 442): 1.0, (398, 404): 1.0, (437, 438): 1.0, (193, 307): 1.0, (437, 443): 1.0, (350, 351): 1.0, (348, 349): 1.0, (439, 440): 1.0, (309, 315): 1.0, (309, 313): 1.0, (313, 314): 1.0, (314, 326): 1.0, (315, 318): 1.0, (310, 323): 1.0, (310, 321): 1.0, (321, 322): 1.0, (319, 327): 1.0, (300, 316): 1.0, (322, 334): 1.0, (340, 344): 1.0, (320, 327): 1.0, (323, 326): 1.0, (325, 347): 1.0, (336, 340): 1.0, (346, 347): 1.0, (311, 331): 1.0, (311, 329): 1.0, (333, 335): 1.0, (332, 333): 1.0, (329, 330): 1.0, (336, 343): 1.0, (335, 343): 1.0, (330, 342): 1.0, (324, 328): 1.0, (328, 344): 1.0, (331, 334): 1.0, (325, 332): 1.0, (324, 341): 1.0, (345, 346): 1.0, (300, 345): 1.0, (312, 339): 1.0, (312, 337): 1.0, (320, 341): 1.0, (316, 317): 1.0, (337, 338): 1.0, (318, 338): 1.0, (339, 342): 1.0, (317, 319): 1.0, (355, 356): 1.0, (352, 357): 1.0, (355, 358): 1.0, (359, 360): 1.0, (359, 361): 1.0, (357, 362): 1.0, (360, 362): 1.0, (363, 364): 1.0, (353, 363): 1.0, (356, 361): 1.0, (364, 365): 1.0, (358, 366): 1.0, (351, 366): 1.0, (354, 365): 1.0, (350, 367): 1.0, (349, 367): 1.0, (368, 369): 1.0, (370, 371): 1.0, (372, 373): 1.0, (369, 374): 1.0, (375, 376): 1.0, (370, 377): 1.0, (375, 378): 1.0, (379, 380): 1.0, (379, 381): 1.0, (377, 382): 1.0, (380, 382): 1.0, (383, 384): 1.0, (371, 383): 1.0, (376, 381): 1.0, (384, 385): 1.0, (378, 386): 1.0, (373, 386): 1.0, (368, 385): 1.0, (372, 387): 1.0, (374, 387): 1.0, (180, 388): 1.0, (169, 389): 1.0, (198, 390): 1.0, (42, 197): 1.0, (178, 189): 1.0, (196, 197): 1.0, (402, 403): 1.0, (403, 415): 1.0, (404, 407): 1.0, (399, 412): 1.0, (399, 410): 1.0, (410, 411): 1.0, (408, 416): 1.0, (305, 405): 1.0, (411, 423): 1.0, (429, 433): 1.0, (409, 416): 1.0, (412, 415): 1.0, (414, 436): 1.0, (425, 429): 1.0, (435, 436): 1.0, (400, 420): 1.0, (400, 418): 1.0, (422, 424): 1.0, (421, 422): 1.0, (418, 419): 1.0, (425, 432): 1.0, (424, 432): 1.0, (419, 431): 1.0, (413, 417): 1.0, (417, 433): 1.0, (420, 423): 1.0, (414, 421): 1.0, (413, 430): 1.0, (434, 435): 1.0, (305, 434): 1.0, (401, 428): 1.0, (401, 426): 1.0, (409, 430): 1.0, (405, 406): 1.0, (426, 427): 1.0, (407, 427): 1.0, (428, 431): 1.0, (406, 408): 1.0, (444, 445): 1.0, (441, 446): 1.0, (444, 447): 1.0, (448, 449): 1.0, (448, 450): 1.0, (446, 451): 1.0, (449, 451): 1.0, (452, 453): 1.0, (442, 452): 1.0, (445, 450): 1.0, (453, 454): 1.0, (447, 455): 1.0, (440, 455): 1.0, (443, 454): 1.0, (439, 456): 1.0, (438, 456): 1.0, (457, 458): 1.0, (459, 460): 1.0, (461, 462): 1.0, (458, 463): 1.0, (464, 465): 1.0, (459, 466): 1.0, (464, 467): 1.0, (468, 469): 1.0, (468, 470): 1.0, (466, 471): 1.0, (469, 471): 1.0, (472, 473): 1.0, (460, 472): 1.0, (465, 470): 1.0, (473, 474): 1.0, (467, 475): 1.0, (462, 475): 1.0, (457, 474): 1.0, (461, 476): 1.0, (463, 476): 1.0, (225, 395): 1.0, (173, 391): 1.0, (284, 393): 1.0, (182, 388): 1.0, (171, 389): 1.0, (196, 390): 1.0, (493, 527): 1.0, (478, 500): 1.0, (487, 527): 1.0, (481, 521): 1.0, (488, 506): 1.0, (484, 499): 1.0, (477, 503): 1.0, (483, 504): 1.0, (502, 522): 1.0, (478, 526): 1.0, (485, 500): 1.0, (480, 508): 1.0, (493, 499): 1.0, (518, 528): 1.0, (477, 522): 1.0, (519, 528): 1.0, (503, 523): 1.0, (487, 488): 1.0, (508, 524): 1.0, (486, 518): 1.0, (486, 497): 1.0, (489, 512): 1.0, (509, 515): 1.0, (494, 515): 1.0, (511, 517): 1.0, (496, 517): 1.0, (495, 516): 1.0, (507, 514): 1.0, (489, 498): 1.0, (494, 506): 1.0, (496, 509): 1.0, (490, 519): 1.0, (482, 483): 1.0, (501, 512): 1.0, (498, 511): 1.0, (492, 514): 1.0, (497, 510): 1.0, (495, 507): 1.0, (490, 504): 1.0, (520, 525): 1.0, (492, 505): 1.0, (482, 524): 1.0, (510, 516): 1.0, (505, 513): 1.0, (491, 513): 1.0, (479, 520): 1.0, (491, 501): 1.0, (479, 526): 1.0, (485, 521): 1.0, (480, 481): 1.0, (484, 502): 1.0, (523, 525): 1.0, (545, 579): 1.0, (530, 552): 1.0, (539, 579): 1.0, (533, 573): 1.0, (540, 558): 1.0, (536, 551): 1.0, (529, 555): 1.0, (535, 556): 1.0, (554, 574): 1.0, (530, 578): 1.0, (537, 552): 1.0, (532, 560): 1.0, (545, 551): 1.0, (570, 580): 1.0, (529, 574): 1.0, (571, 580): 1.0, (555, 575): 1.0, (539, 540): 1.0, (560, 576): 1.0, (538, 570): 1.0, (538, 549): 1.0, (541, 564): 1.0, (561, 567): 1.0, (546, 567): 1.0, (563, 569): 1.0, (548, 569): 1.0, (547, 568): 1.0, (559, 566): 1.0, (541, 550): 1.0, (546, 558): 1.0, (548, 561): 1.0, (542, 571): 1.0, (534, 535): 1.0, (553, 564): 1.0, (550, 563): 1.0, (544, 566): 1.0, (549, 562): 1.0, (547, 559): 1.0, (542, 556): 1.0, (572, 577): 1.0, (544, 557): 1.0, (534, 576): 1.0, (562, 568): 1.0, (557, 565): 1.0, (543, 565): 1.0, (531, 572): 1.0, (543, 553): 1.0, (531, 578): 1.0, (537, 573): 1.0, (532, 533): 1.0, (536, 554): 1.0, (575, 577): 1.0}
me_mesh_001.attributes.new('crease_edge', 'FLOAT', 'EDGE').data.foreach_set('value', [_k.get((min(e.vertices), max(e.vertices)), 0.0) for e in me_mesh_001.edges])
me_mesh_001.use_remesh_preserve_volume = False
me_mesh_001.use_remesh_preserve_attributes = False
me_mesh_001.use_mirror_vertex_groups = False
me_mesh_001.update()
me_cube = bpy.data.meshes.new('Cube')
me_cube.from_pydata([(-0.02078, -0.1426, -0.06604), (-0.02078, 0.1426, -0.06604), (0.02078, -0.1426, -0.06604), (0.02078, 0.1426, -0.06604), (-0.02078, -0.1426, 0.03646), (-0.02078, -0.1131, 0.06604), (-0.02078, 0.1131, 0.06604), (-0.02078, 0.1426, 0.03646), (0.02078, -0.1131, 0.06604), (0.02078, -0.1426, 0.03646), (0.02078, 0.1426, 0.03646), (0.02078, 0.1131, 0.06604)], [], [(11, 6, 5, 8), (3, 10, 11, 8, 9, 2), (0, 4, 5, 6, 7, 1), (1, 3, 2, 0), (1, 7, 10, 3), (6, 11, 10, 7), (8, 5, 4, 9), (2, 9, 4, 0)])
me_cube.use_remesh_preserve_volume = False
me_cube.use_remesh_preserve_attributes = False
me_cube.use_mirror_vertex_groups = False
me_cube.update()
me_plane = bpy.data.meshes.new('Plane')
me_plane.from_pydata([(-0.05438, 0.0, 0.01618), (0.08941, -0.08941, 0.01618), (0.1197, -0.08941, 0.01618), (0.08941, 0.08941, 0.01618), (0.1197, 0.08941, 0.01618), (0.1451, -0.08941, 0.01618), (0.1451, 0.08941, 0.01618), (0.1754, -0.08941, 0.01618), (0.1754, 0.08941, 0.01618), (0.2009, -0.08941, 0.01618), (0.2009, 0.08941, 0.01618), (-0.05438, 0.0, -0.01618), (0.08941, -0.08941, -0.01618), (0.1197, -0.08941, -0.01618), (0.08941, 0.08941, -0.01618), (0.1197, 0.08941, -0.01618), (0.1451, -0.08941, -0.01618), (0.1451, 0.08941, -0.01618), (0.1754, -0.08941, -0.01618), (0.1754, 0.08941, -0.01618), (0.2009, -0.08941, -0.01618), (0.2009, 0.08941, -0.01618)], [], [(0, 1, 3), (2, 5, 6, 4), (7, 9, 10, 8), (11, 14, 12), (13, 15, 17, 16), (18, 19, 21, 20), (6, 5, 16, 17), (1, 0, 11, 12), (3, 1, 12, 14), (2, 4, 15, 13), (0, 3, 14, 11), (4, 6, 17, 15), (5, 2, 13, 16), (10, 9, 20, 21), (7, 8, 19, 18), (8, 10, 21, 19), (9, 7, 18, 20)])
me_plane.polygons.foreach_set('use_smooth', [True] * 17)
_k = set([(0, 1), (0, 3), (0, 11), (1, 3), (1, 12), (2, 4), (2, 5), (2, 13), (3, 14), (4, 6), (4, 15), (5, 6), (5, 16), (6, 17), (7, 8), (7, 9), (7, 18), (8, 10), (8, 19), (9, 10), (9, 20), (10, 21), (11, 12), (11, 14), (12, 14), (13, 15), (13, 16), (15, 17), (16, 17), (18, 19), (18, 20), (19, 21), (20, 21)])
me_plane.attributes.new('sharp_edge', 'BOOLEAN', 'EDGE').data.foreach_set('value', [ (min(e.vertices), max(e.vertices)) in _k for e in me_plane.edges])
_k = {(5, 6): 1.0, (0, 1): 1.0, (1, 3): 1.0, (2, 4): 1.0, (0, 3): 1.0, (4, 6): 1.0, (2, 5): 1.0, (9, 10): 1.0, (7, 8): 1.0, (8, 10): 1.0, (7, 9): 1.0, (16, 17): 1.0, (11, 12): 1.0, (12, 14): 1.0, (13, 15): 1.0, (11, 14): 1.0, (15, 17): 1.0, (13, 16): 1.0, (20, 21): 1.0, (18, 19): 1.0, (19, 21): 1.0, (18, 20): 1.0, (0, 11): 1.0, (1, 12): 1.0, (2, 13): 1.0, (3, 14): 1.0, (4, 15): 1.0, (5, 16): 1.0, (6, 17): 1.0, (7, 18): 1.0, (8, 19): 1.0, (9, 20): 1.0, (10, 21): 1.0}
me_plane.attributes.new('crease_edge', 'FLOAT', 'EDGE').data.foreach_set('value', [_k.get((min(e.vertices), max(e.vertices)), 0.0) for e in me_plane.edges])
me_plane.use_remesh_preserve_volume = False
me_plane.use_remesh_preserve_attributes = False
me_plane.use_mirror_vertex_groups = False
me_plane.update()
me_cutext = bpy.data.meshes.new('CUText')
me_cutext.from_pydata([(0.4565, 0.03358, 0.009914), (0.4565, 0.06046, 0.009914), (0.4565, 0.07389, 0.009914), (0.4565, 0.0806, 0.009914), (0.5169, 0.0806, 0.009914), (0.4716, 0.06586, 0.009914), (0.4716, 0.04732, 0.009914), (0.5153, 0.04732, 0.009914), (0.5153, 0.03316, 0.009914), (0.5169, 0.01497, 0.009914), (0.5169, 0.0, 0.009914), (0.4296, 0.06228, 0.009914), (0.4275, 0.06449, 0.009914), (0.4214, 0.06814, 0.009914), (0.4195, 0.06882, 0.009914), (0.4176, 0.06937, 0.009914), (0.4113, 0.07012, 0.009914), (0.4061, 0.06974, 0.009914), (0.4002, 0.06791, 0.009914), (0.3964, 0.06485, 0.009914), (0.3947, 0.06088, 0.009914), (0.3971, 0.05392, 0.009914), (0.3984, 0.05296, 0.009914), (0.3999, 0.05214, 0.009914), (0.4017, 0.05145, 0.009914), (0.4057, 0.05036, 0.009914), (0.4102, 0.04959, 0.009914), (0.4167, 0.04871, 0.009914), (0.4284, 0.04598, 0.009914), (0.4379, 0.04081, 0.009914), (0.4403, 0.03835, 0.009914), (0.4438, 0.01547, 0.009914), (0.4279, 0.0005928, 0.009914), (0.424, -0.0005865, 0.009914), (0.4112, -0.002073, 0.009914), (0.4071, -0.001964, 0.009914), (0.4033, -0.001629, 0.009914), (0.3868, 0.004013, 0.009914), (0.3842, 0.006047, 0.009914), (0.3817, 0.00842, 0.009914), (0.391, 0.02027, 0.009914), (0.394, 0.01704, 0.009914), (0.3958, 0.01572, 0.009914), (0.3998, 0.01363, 0.009914), (0.402, 0.01286, 0.009914), (0.4042, 0.01226, 0.009914), (0.409, 0.0116, 0.009914), (0.4114, 0.01151, 0.009914), (0.4161, 0.0118, 0.009914), (0.4183, 0.01217, 0.009914), (0.4205, 0.0127, 0.009914), (0.4259, 0.01533, 0.009914), (0.4293, 0.02704, 0.009914), (0.4275, 0.0298, 0.009914), (0.4262, 0.03095, 0.009914), (0.4246, 0.03195, 0.009914), (0.4187, 0.03419, 0.009914), (0.4164, 0.03471, 0.009914), (0.4139, 0.03513, 0.009914), (0.4072, 0.03601, 0.009914), (0.3994, 0.03756, 0.009914), (0.3893, 0.04162, 0.009914), (0.3842, 0.04595, 0.009914), (0.3823, 0.04871, 0.009914), (0.3808, 0.05192, 0.009914), (0.3796, 0.05987, 0.009914), (0.3824, 0.07052, 0.009914), (0.3844, 0.07331, 0.009914), (0.3897, 0.07779, 0.009914), (0.3928, 0.07952, 0.009914), (0.3961, 0.08091, 0.009914), (0.3997, 0.08197, 0.009914), (0.4034, 0.08273, 0.009914), (0.4071, 0.08319, 0.009914), (0.4202, 0.08261, 0.009914), (0.4233, 0.08198, 0.009914), (0.4344, 0.07703, 0.009914), (0.4425, 0.06736, 0.009914), (0.4304, 0.06114, 0.009914), (0.3095, 0.0152, 0.009914), (0.3026, 0.0, 0.009914), (0.3223, 0.0806, 0.009914), (0.3389, 0.0806, 0.009914), (0.3584, 0.0, 0.009914), (0.2223, 0.02686, 0.009914), (0.2223, 0.03358, 0.009914), (0.2223, 0.0403, 0.009914), (0.2223, 0.05374, 0.009914), (0.2223, 0.07389, 0.009914), (0.2223, 0.0806, 0.009914), (0.2374, 0.06586, 0.009914), (0.2374, 0.04732, 0.009914), (0.2811, 0.03316, 0.009914), (0.2374, 0.01497, 0.009914), (0.2827, 0.0, 0.009914), (0.1704, 0.01405, 0.009914), (0.2119, 0.0, 0.009914), (0.1552, 0.0806, 0.009914), (0.1704, 0.0806, 0.009914), (0.08313, 0.02014, 0.009914), (0.08313, 0.02686, 0.009914), (0.08313, 0.05374, 0.009914), (0.08313, 0.06046, 0.009914), (0.08313, 0.06718, 0.009914), (0.08313, 0.07389, 0.009914), (0.08313, 0.0806, 0.009914), (0.1435, 0.0806, 0.009914), (0.09822, 0.04732, 0.009914), (0.09822, 0.01497, 0.009914), (0.1435, 0.0, 0.009914), (0.05907, 0.0, 0.009914), (0.03558, 0.02694, 0.009914), (0.02096, 0.02694, 0.009914), (0.005757, 0.0, 0.009914), (0.005757, 0.08071, 0.009914), (0.02493, 0.08066, 0.009914), (0.02812, 0.08064, 0.009914), (0.03451, 0.08062, 0.009914), (0.03771, 0.08061, 0.009914), (0.0441, 0.0806, 0.009914), (0.06309, 0.07473, 0.009914), (0.06797, 0.06983, 0.009914), (0.07228, 0.06069, 0.009914), (0.07311, 0.05389, 0.009914), (0.07301, 0.05112, 0.009914), (0.07267, 0.04839, 0.009914), (0.07208, 0.0457, 0.009914), (0.07123, 0.0431, 0.009914), (0.0701, 0.0406, 0.009914), (0.06867, 0.03824, 0.009914), (0.06691, 0.03605, 0.009914), (0.06482, 0.03405, 0.009914), (0.06238, 0.03227, 0.009914), (0.07714, 0.001036, 0.009914), (0.07714, 0.0, 0.009914), (0.0441, 0.04064, 0.009914), (0.0464, 0.04078, 0.009914), (0.04848, 0.04115, 0.009914), (0.05034, 0.04175, 0.009914), (0.05198, 0.04256, 0.009914), (0.05712, 0.04881, 0.009914), (0.05756, 0.05035, 0.009914), (0.05783, 0.05193, 0.009914), (0.0571, 0.05828, 0.009914), (0.02096, 0.06644, 0.009914), (0.4565, 0.0, -0.009914), (0.4565, 0.006709, -0.009914), (0.4565, 0.02014, -0.009914), (0.4565, 0.03358, -0.009914), (0.4565, 0.04702, -0.009914), (0.4565, 0.07389, -0.009914), (0.4565, 0.0806, -0.009914), (0.5169, 0.0806, -0.009914), (0.4716, 0.06586, -0.009914), (0.4716, 0.03316, -0.009914), (0.5169, 0.01497, -0.009914), (0.4262, 0.06552, -0.009914), (0.4214, 0.06814, -0.009914), (0.4195, 0.06882, -0.009914), (0.4176, 0.06937, -0.009914), (0.4155, 0.06978, -0.009914), (0.4134, 0.07003, -0.009914), (0.4061, 0.06974, -0.009914), (0.4039, 0.06929, -0.009914), (0.4019, 0.06868, -0.009914), (0.4002, 0.06791, -0.009914), (0.3987, 0.06701, -0.009914), (0.3974, 0.06599, -0.009914), (0.3964, 0.06485, -0.009914), (0.3956, 0.06361, -0.009914), (0.3947, 0.06088, -0.009914), (0.3946, 0.05941, -0.009914), (0.4284, 0.04598, -0.009914), (0.4319, 0.04458, -0.009914), (0.4438, 0.03204, -0.009914), (0.4447, 0.02811, -0.009914), (0.4447, 0.01933, -0.009914), (0.4402, 0.008964, -0.009914), (0.4377, 0.006305, -0.009914), (0.4348, 0.00403, -0.009914), (0.4315, 0.002129, -0.009914), (0.4279, 0.0005928, -0.009914), (0.4156, -0.00191, -0.009914), (0.4071, -0.001964, -0.009914), (0.3996, -0.001051, -0.009914), (0.3868, 0.004013, -0.009914), (0.3897, 0.02218, -0.009914), (0.3958, 0.01572, -0.009914), (0.409, 0.0116, -0.009914), (0.4138, 0.01158, -0.009914), (0.4259, 0.01533, -0.009914), (0.4273, 0.01658, -0.009914), (0.4298, 0.02153, -0.009914), (0.4299, 0.0236, -0.009914), (0.4262, 0.03095, -0.009914), (0.4209, 0.03357, -0.009914), (0.4187, 0.03419, -0.009914), (0.4139, 0.03513, -0.009914), (0.4113, 0.03546, -0.009914), (0.3994, 0.03756, -0.009914), (0.3893, 0.04162, -0.009914), (0.3842, 0.04595, -0.009914), (0.3823, 0.04871, -0.009914), (0.3808, 0.05192, -0.009914), (0.3799, 0.05563, -0.009914), (0.3796, 0.05987, -0.009914), (0.3844, 0.07331, -0.009914), (0.3868, 0.07573, -0.009914), (0.3997, 0.08197, -0.009914), (0.4034, 0.08273, -0.009914), (0.4367, 0.0751, -0.009914), (0.4425, 0.06736, -0.009914), (0.3095, 0.0152, -0.009914), (0.2861, 0.0, -0.009914), (0.375, 0.0, -0.009914), (0.3584, 0.0, -0.009914), (0.3516, 0.0152, -0.009914), (0.3156, 0.02936, -0.009914), (0.3306, 0.06367, -0.009914), (0.2223, 0.02686, -0.009914), (0.2223, 0.03358, -0.009914), (0.2223, 0.05374, -0.009914), (0.2223, 0.07389, -0.009914), (0.2223, 0.0806, -0.009914), (0.2827, 0.0806, -0.009914), (0.2374, 0.04732, -0.009914), (0.2811, 0.04732, -0.009914), (0.2811, 0.03316, -0.009914), (0.2374, 0.03316, -0.009914), (0.2374, 0.01497, -0.009914), (0.1704, 0.01405, -0.009914), (0.2119, 0.01405, -0.009914), (0.2119, 0.0, -0.009914), (0.1552, 0.0, -0.009914), (0.1552, 0.0806, -0.009914), (0.08313, 0.006709, -0.009914), (0.08313, 0.01342, -0.009914), (0.08313, 0.02014, -0.009914), (0.08313, 0.02686, -0.009914), (0.08313, 0.03358, -0.009914), (0.08313, 0.05374, -0.009914), (0.08313, 0.06046, -0.009914), (0.1435, 0.0806, -0.009914), (0.09822, 0.04732, -0.009914), (0.1419, 0.04732, -0.009914), (0.1419, 0.03316, -0.009914), (0.1435, 0.01497, -0.009914), (0.1435, 0.0, -0.009914), (0.05907, 0.0, -0.009914), (0.005757, 0.08071, -0.009914), (0.01534, 0.0807, -0.009914), (0.03451, 0.08062, -0.009914), (0.0441, 0.0806, -0.009914), (0.06007, 0.07672, -0.009914), (0.06309, 0.07473, -0.009914), (0.06981, 0.06698, -0.009914), (0.07228, 0.06069, -0.009914), (0.07208, 0.0457, -0.009914), (0.07123, 0.0431, -0.009914), (0.0701, 0.0406, -0.009914), (0.05635, 0.0295, -0.009914), (0.05273, 0.02855, -0.009914), (0.07714, 0.0, -0.009914), (0.0441, 0.04064, -0.009914), (0.0464, 0.04078, -0.009914), (0.04848, 0.04115, -0.009914), (0.05034, 0.04175, -0.009914), (0.05198, 0.04256, -0.009914), (0.05341, 0.04354, -0.009914), (0.05463, 0.04467, -0.009914), (0.05566, 0.04595, -0.009914), (0.05648, 0.04733, -0.009914), (0.05756, 0.05035, -0.009914), (0.05783, 0.05193, -0.009914), (0.05792, 0.05354, -0.009914), (0.05783, 0.05515, -0.009914), (0.0441, 0.06644, -0.009914), (0.03558, 0.02694, -0.009914), (0.02096, 0.02694, -0.009914), (0.02096, 0.0, -0.009914), (0.02096, 0.0, 0.009914), (0.005757, 0.0, -0.009914), (0.008952, 0.08071, -0.009914), (0.008952, 0.08071, 0.009914), (0.01215, 0.08071, -0.009914), (0.01215, 0.08071, 0.009914), (0.01534, 0.0807, 0.009914), (0.01854, 0.08068, -0.009914), (0.01854, 0.08068, 0.009914), (0.02173, 0.08067, -0.009914), (0.02173, 0.08067, 0.009914), (0.02493, 0.08066, -0.009914), (0.02812, 0.08064, -0.009914), (0.03132, 0.08063, -0.009914), (0.03132, 0.08063, 0.009914), (0.03771, 0.08061, -0.009914), (0.0409, 0.0806, -0.009914), (0.0409, 0.0806, 0.009914), (0.04866, 0.08031, -0.009914), (0.04866, 0.08031, 0.009914), (0.05284, 0.07955, -0.009914), (0.05284, 0.07955, 0.009914), (0.05665, 0.07834, -0.009914), (0.05665, 0.07834, 0.009914), (0.06007, 0.07672, 0.009914), (0.06573, 0.07242, -0.009914), (0.06573, 0.07242, 0.009914), (0.06797, 0.06983, -0.009914), (0.06981, 0.06698, 0.009914), (0.07125, 0.06392, -0.009914), (0.07125, 0.06392, 0.009914), (0.07291, 0.05734, -0.009914), (0.07291, 0.05734, 0.009914), (0.07311, 0.05389, -0.009914), (0.07301, 0.05112, -0.009914), (0.07267, 0.04839, -0.009914), (0.06867, 0.03824, -0.009914), (0.06691, 0.03605, -0.009914), (0.06482, 0.03405, -0.009914), (0.06238, 0.03227, -0.009914), (0.05956, 0.03074, -0.009914), (0.05956, 0.03074, 0.009914), (0.05635, 0.0295, 0.009914), (0.05273, 0.02855, 0.009914), (0.07714, 0.001036, -0.009914), (0.02096, 0.04064, -0.009914), (0.02096, 0.04064, 0.009914), (0.05341, 0.04354, 0.009914), (0.05463, 0.04467, 0.009914), (0.05566, 0.04595, 0.009914), (0.05648, 0.04733, 0.009914), (0.05712, 0.04881, -0.009914), (0.05792, 0.05354, 0.009914), (0.05783, 0.05515, 0.009914), (0.05756, 0.05673, -0.009914), (0.05756, 0.05673, 0.009914), (0.0571, 0.05828, -0.009914), (0.05646, 0.05975, -0.009914), (0.05646, 0.05975, 0.009914), (0.05562, 0.06113, -0.009914), (0.05562, 0.06113, 0.009914), (0.05459, 0.06241, -0.009914), (0.05459, 0.06241, 0.009914), (0.05336, 0.06354, -0.009914), (0.05336, 0.06354, 0.009914), (0.05193, 0.06453, -0.009914), (0.05193, 0.06453, 0.009914), (0.05029, 0.06533, -0.009914), (0.05029, 0.06533, 0.009914), (0.04844, 0.06593, -0.009914), (0.04844, 0.06593, 0.009914), (0.04638, 0.06631, -0.009914), (0.04638, 0.06631, 0.009914), (0.0441, 0.06644, 0.009914), (0.02096, 0.06644, -0.009914), (0.08313, 0.0, -0.009914), (0.08313, 0.0, 0.009914), (0.08313, 0.006709, 0.009914), (0.08313, 0.01342, 0.009914), (0.08313, 0.03358, 0.009914), (0.08313, 0.0403, -0.009914), (0.08313, 0.0403, 0.009914), (0.08313, 0.04702, -0.009914), (0.08313, 0.04702, 0.009914), (0.08313, 0.06718, -0.009914), (0.08313, 0.07389, -0.009914), (0.08313, 0.0806, -0.009914), (0.1435, 0.06586, -0.009914), (0.1435, 0.06586, 0.009914), (0.09822, 0.06586, -0.009914), (0.09822, 0.06586, 0.009914), (0.1419, 0.04732, 0.009914), (0.1419, 0.03316, 0.009914), (0.09822, 0.03316, -0.009914), (0.09822, 0.03316, 0.009914), (0.09822, 0.01497, -0.009914), (0.1435, 0.01497, 0.009914), (0.2119, 0.01405, 0.009914), (0.1552, 0.0, 0.009914), (0.1704, 0.0806, -0.009914), (0.2223, 0.0, -0.009914), (0.2223, 0.0, 0.009914), (0.2223, 0.006709, -0.009914), (0.2223, 0.006709, 0.009914), (0.2223, 0.01342, -0.009914), (0.2223, 0.01342, 0.009914), (0.2223, 0.02014, -0.009914), (0.2223, 0.02014, 0.009914), (0.2223, 0.0403, -0.009914), (0.2223, 0.04702, -0.009914), (0.2223, 0.04702, 0.009914), (0.2223, 0.06046, -0.009914), (0.2223, 0.06046, 0.009914), (0.2223, 0.06718, -0.009914), (0.2223, 0.06718, 0.009914), (0.2827, 0.0806, 0.009914), (0.2827, 0.06586, -0.009914), (0.2827, 0.06586, 0.009914), (0.2374, 0.06586, -0.009914), (0.2811, 0.04732, 0.009914), (0.2374, 0.03316, 0.009914), (0.2827, 0.01497, -0.009914), (0.2827, 0.01497, 0.009914), (0.2827, 0.0, -0.009914), (0.3026, 0.0, -0.009914), (0.2861, 0.0, 0.009914), (0.3223, 0.0806, -0.009914), (0.3389, 0.0806, -0.009914), (0.375, 0.0, 0.009914), (0.3516, 0.0152, 0.009914), (0.3156, 0.02936, 0.009914), (0.3455, 0.02936, -0.009914), (0.3455, 0.02936, 0.009914), (0.3306, 0.06367, 0.009914), (0.4296, 0.06228, -0.009914), (0.4286, 0.0634, -0.009914), (0.4286, 0.0634, 0.009914), (0.4275, 0.06449, -0.009914), (0.4262, 0.06552, 0.009914), (0.4247, 0.06648, -0.009914), (0.4247, 0.06648, 0.009914), (0.4231, 0.06736, -0.009914), (0.4231, 0.06736, 0.009914), (0.4155, 0.06978, 0.009914), (0.4134, 0.07003, 0.009914), (0.4113, 0.07012, -0.009914), (0.4086, 0.07002, -0.009914), (0.4086, 0.07002, 0.009914), (0.4039, 0.06929, 0.009914), (0.4019, 0.06868, 0.009914), (0.3987, 0.06701, 0.009914), (0.3974, 0.06599, 0.009914), (0.3956, 0.06361, 0.009914), (0.395, 0.06228, -0.009914), (0.395, 0.06228, 0.009914), (0.3946, 0.05941, 0.009914), (0.3948, 0.05776, -0.009914), (0.3948, 0.05776, 0.009914), (0.3952, 0.0563, -0.009914), (0.3952, 0.0563, 0.009914), (0.396, 0.05503, -0.009914), (0.396, 0.05503, 0.009914), (0.3971, 0.05392, -0.009914), (0.3984, 0.05296, -0.009914), (0.3999, 0.05214, -0.009914), (0.4017, 0.05145, -0.009914), (0.4036, 0.05086, -0.009914), (0.4036, 0.05086, 0.009914), (0.4057, 0.05036, -0.009914), (0.4079, 0.04994, -0.009914), (0.4079, 0.04994, 0.009914), (0.4102, 0.04959, -0.009914), (0.4125, 0.04928, -0.009914), (0.4125, 0.04928, 0.009914), (0.4167, 0.04871, -0.009914), (0.4208, 0.04799, -0.009914), (0.4208, 0.04799, 0.009914), (0.4247, 0.0471, -0.009914), (0.4247, 0.0471, 0.009914), (0.4319, 0.04458, 0.009914), (0.4351, 0.04288, -0.009914), (0.4351, 0.04288, 0.009914), (0.4379, 0.04081, -0.009914), (0.4403, 0.03835, -0.009914), (0.4423, 0.03544, -0.009914), (0.4423, 0.03544, 0.009914), (0.4438, 0.03204, 0.009914), (0.4447, 0.02811, 0.009914), (0.445, 0.0236, -0.009914), (0.445, 0.0236, 0.009914), (0.4447, 0.01933, 0.009914), (0.4438, 0.01547, -0.009914), (0.4423, 0.01201, -0.009914), (0.4423, 0.01201, 0.009914), (0.4402, 0.008964, 0.009914), (0.4377, 0.006305, 0.009914), (0.4348, 0.00403, 0.009914), (0.4315, 0.002129, 0.009914), (0.424, -0.0005865, -0.009914), (0.4199, -0.001418, -0.009914), (0.4199, -0.001418, 0.009914), (0.4156, -0.00191, 0.009914), (0.4112, -0.002073, -0.009914), (0.4033, -0.001629, -0.009914), (0.3996, -0.001051, 0.009914), (0.3961, -0.0002132, -0.009914), (0.3961, -0.0002132, 0.009914), (0.3928, 0.0008993, -0.009914), (0.3928, 0.0008993, 0.009914), (0.3897, 0.002303, -0.009914), (0.3897, 0.002303, 0.009914), (0.3842, 0.006047, -0.009914), (0.3817, 0.00842, -0.009914), (0.3796, 0.01115, -0.009914), (0.3796, 0.01115, 0.009914), (0.3777, 0.01425, -0.009914), (0.3777, 0.01425, 0.009914), (0.3761, 0.01773, -0.009914), (0.3761, 0.01773, 0.009914), (0.3887, 0.02429, -0.009914), (0.3887, 0.02429, 0.009914), (0.3897, 0.02218, 0.009914), (0.391, 0.02027, -0.009914), (0.3924, 0.01856, -0.009914), (0.3924, 0.01856, 0.009914), (0.394, 0.01704, -0.009914), (0.3977, 0.01458, -0.009914), (0.3977, 0.01458, 0.009914), (0.3998, 0.01363, -0.009914), (0.402, 0.01286, -0.009914), (0.4042, 0.01226, -0.009914), (0.4066, 0.01185, -0.009914), (0.4066, 0.01185, 0.009914), (0.4114, 0.01151, -0.009914), (0.4138, 0.01158, 0.009914), (0.4161, 0.0118, -0.009914), (0.4183, 0.01217, -0.009914), (0.4205, 0.0127, -0.009914), (0.4224, 0.0134, -0.009914), (0.4224, 0.0134, 0.009914), (0.4243, 0.01428, -0.009914), (0.4243, 0.01428, 0.009914), (0.4273, 0.01658, 0.009914), (0.4284, 0.01802, -0.009914), (0.4284, 0.01802, 0.009914), (0.4292, 0.01967, -0.009914), (0.4292, 0.01967, 0.009914), (0.4298, 0.02153, 0.009914), (0.4299, 0.0236, 0.009914), (0.4298, 0.02541, -0.009914), (0.4298, 0.02541, 0.009914), (0.4293, 0.02704, -0.009914), (0.4285, 0.0285, -0.009914), (0.4285, 0.0285, 0.009914), (0.4275, 0.0298, -0.009914), (0.4246, 0.03195, -0.009914), (0.4229, 0.03282, -0.009914), (0.4229, 0.03282, 0.009914), (0.4209, 0.03357, 0.009914), (0.4164, 0.03471, -0.009914), (0.4113, 0.03546, 0.009914), (0.4072, 0.03601, -0.009914), (0.4032, 0.0367, -0.009914), (0.4032, 0.0367, 0.009914), (0.3958, 0.03864, -0.009914), (0.3958, 0.03864, 0.009914), (0.3924, 0.03999, -0.009914), (0.3924, 0.03999, 0.009914), (0.3865, 0.0436, -0.009914), (0.3865, 0.0436, 0.009914), (0.3799, 0.05563, 0.009914), (0.3799, 0.06382, -0.009914), (0.3799, 0.06382, 0.009914), (0.3809, 0.06736, -0.009914), (0.3809, 0.06736, 0.009914), (0.3824, 0.07052, -0.009914), (0.3868, 0.07573, 0.009914), (0.3897, 0.07779, -0.009914), (0.3928, 0.07952, -0.009914), (0.3961, 0.08091, -0.009914), (0.4071, 0.08319, -0.009914), (0.4108, 0.08336, -0.009914), (0.4108, 0.08336, 0.009914), (0.414, 0.08328, -0.009914), (0.414, 0.08328, 0.009914), (0.4171, 0.08304, -0.009914), (0.4171, 0.08304, 0.009914), (0.4202, 0.08261, -0.009914), (0.4233, 0.08198, -0.009914), (0.4262, 0.08112, -0.009914), (0.4262, 0.08112, 0.009914), (0.4291, 0.08002, -0.009914), (0.4291, 0.08002, 0.009914), (0.4318, 0.07867, -0.009914), (0.4318, 0.07867, 0.009914), (0.4344, 0.07703, -0.009914), (0.4367, 0.0751, 0.009914), (0.4389, 0.07286, -0.009914), (0.4389, 0.07286, 0.009914), (0.4408, 0.07028, -0.009914), (0.4408, 0.07028, 0.009914), (0.4304, 0.06114, -0.009914), (0.4565, 0.0, 0.009914), (0.4565, 0.006709, 0.009914), (0.4565, 0.01342, -0.009914), (0.4565, 0.01342, 0.009914), (0.4565, 0.02014, 0.009914), (0.4565, 0.02686, -0.009914), (0.4565, 0.02686, 0.009914), (0.4565, 0.0403, -0.009914), (0.4565, 0.0403, 0.009914), (0.4565, 0.04702, 0.009914), (0.4565, 0.05374, -0.009914), (0.4565, 0.05374, 0.009914), (0.4565, 0.06046, -0.009914), (0.4565, 0.06718, -0.009914), (0.4565, 0.06718, 0.009914), (0.5169, 0.06586, -0.009914), (0.5169, 0.06586, 0.009914), (0.4716, 0.04732, -0.009914), (0.5153, 0.04732, -0.009914), (0.5153, 0.03316, -0.009914), (0.4716, 0.03316, 0.009914), (0.4716, 0.01497, -0.009914), (0.4716, 0.01497, 0.009914), (0.5169, 0.0, -0.009914), (0.02929, 0.06986, -0.009914), (0.02096, 0.01567, -0.009914), (0.02929, 0.07235, -0.009914), (0.02929, 0.07153, -0.009914), (0.02929, 0.02801, -0.009914), (0.009341, 0.01567, -0.009914), (0.02929, 0.02754, -0.009914), (0.02929, 0.04064, 0.009914), (0.02929, 0.04064, -0.009914), (0.02929, 0.02694, -0.009914), (0.02929, 0.06644, -0.009914), (0.02929, 0.02926, -0.009914), (0.02929, 0.06644, 0.009914), (0.01459, 0.01567, -0.009914), (0.02929, 0.02737, -0.009914), (0.02929, 0.07348, -0.009914), (0.006377, 0.01567, -0.009914), (0.02929, 0.07061, -0.009914), (0.02929, 0.07515, -0.009914), (0.008239, 0.01567, -0.009914), (0.02096, 0.01567, 0.009914), (0.006997, 0.01567, -0.009914), (0.02929, 0.08064, -0.009914), (0.02929, 0.02829, -0.009914), (0.02929, 0.06863, -0.009914), (0.02929, 0.06653, -0.009914), (0.02929, 0.02776, -0.009914), (0.02929, 0.06921, -0.009914), (0.02929, 0.08064, 0.009914), (0.005757, 0.01567, -0.009914), (0.02929, 0.06755, -0.009914), (0.02929, 0.07784, -0.009914), (0.007618, 0.01567, -0.009914), (0.01161, 0.01567, -0.009914), (0.008859, 0.01567, -0.009914), (0.02929, 0.02892, -0.009914), (0.02929, 0.06704, -0.009914), (0.02929, 0.03187, -0.009914), (0.02929, 0.06808, -0.009914), (0.02929, 0.02859, -0.009914), (0.02929, 0.02694, 0.009914), (0.005757, 0.01567, 0.009914)], [], [(598, 4, 3, 2, 596, 1, 5), (602, 8, 7, 6, 5, 1, 593, 591, 590, 0), (588, 604, 602, 0), (582, 10, 9, 604, 588, 586, 585, 583), (564, 562, 73, 72, 71, 70, 69, 68, 556, 67, 66, 554, 552, 65, 550, 64, 63, 62, 549, 61, 547, 545, 60, 543, 59, 540, 58, 57, 56, 538, 537, 55, 54, 53, 533, 52, 530, 528, 527, 526, 524, 522, 51, 521, 519, 50, 49, 48, 514, 47, 46, 512, 45, 44, 43, 507, 42, 41, 504, 40, 501, 500, 498, 496, 494, 39, 38, 37, 490, 488, 486, 484, 36, 35, 34, 481, 480, 33, 32, 477, 476, 475, 474, 473, 31, 470, 469, 467, 466, 465, 30, 29, 461, 459, 28, 458, 456, 27, 453, 26, 450, 25, 447, 24, 23, 22, 21, 441, 439, 437, 435, 20, 434, 432, 19, 431, 430, 18, 429, 428, 17, 427, 16, 424, 423, 15, 14, 13, 422, 420, 418, 12, 416, 11, 78, 77, 580, 578, 576, 76, 574, 572, 570, 75, 74, 566), (409, 408, 82, 413, 412), (410, 413, 82, 81, 405, 80, 79, 409, 412), (83, 408, 409), (397, 395, 89, 88, 394, 392, 90), (392, 91, 90), (87, 91, 392), (390, 92, 399, 91, 87), (86, 92, 390), (400, 92, 86, 85, 84), (84, 93, 400), (387, 93, 84), (385, 93, 387), (385, 402, 93), (385, 94, 402), (383, 94, 385), (381, 94, 383), (378, 98, 97), (378, 95, 98), (378, 377, 95), (378, 96, 377), (370, 368, 106, 105, 104, 103), (101, 107, 102), (374, 372, 371, 107, 101, 363, 361, 359, 100, 108), (99, 108, 100), (358, 108, 99), (358, 376, 108), (358, 109, 376), (357, 109, 358), (356, 109, 357), (127, 126, 125, 124, 123, 312, 122, 310, 308, 121, 306, 120, 304, 303, 301, 299, 119, 297, 118, 117, 294, 634, 618, 353, 352, 350, 348, 346, 344, 342, 340, 338, 143, 335, 333, 332, 142, 141, 140, 330, 329, 328, 327, 139, 138, 137, 136, 135, 613, 646, 111, 110, 133, 323, 322, 321, 132, 131, 130, 129, 128), (613, 326, 112, 646), (626, 647, 113, 280), (110, 134, 133), (152, 150, 151), (597, 150, 152), (597, 595, 150), (153, 594, 595), (597, 153, 595), (599, 594, 153), (599, 592, 594), (599, 149, 592), (600, 149, 599), (601, 149, 600), (601, 589, 149), (601, 148, 589), (154, 587, 148), (601, 154, 148), (603, 587, 154), (603, 147, 587), (603, 584, 147), (155, 584, 603), (605, 584, 155), (605, 146, 584), (605, 145, 146), (563, 560, 561), (565, 560, 563), (565, 209, 560), (567, 209, 565), (567, 208, 209), (568, 208, 567), (569, 208, 568), (569, 559, 208), (571, 559, 569), (571, 558, 559), (573, 558, 571), (573, 557, 558), (575, 557, 573), (575, 207, 557), (210, 207, 575), (210, 206, 207), (577, 206, 210), (577, 555, 206), (579, 555, 577), (426, 553, 555), (425, 426, 555), (579, 425, 555), (161, 425, 579), (211, 161, 579), (211, 160, 161), (162, 553, 426), (211, 159, 160), (163, 553, 162), (211, 158, 159), (164, 553, 163), (211, 157, 158), (165, 553, 164), (211, 421, 157), (166, 553, 165), (166, 551, 553), (211, 419, 421), (156, 419, 211), (417, 156, 211), (415, 417, 211), (414, 415, 211), (581, 414, 211), (167, 551, 166), (168, 551, 167), (169, 551, 168), (169, 205, 551), (433, 205, 169), (170, 205, 433), (171, 205, 170), (171, 204, 205), (436, 204, 171), (438, 204, 436), (440, 204, 438), (440, 203, 204), (442, 203, 440), (443, 203, 442), (444, 203, 443), (445, 203, 444), (445, 202, 203), (446, 202, 445), (448, 202, 446), (449, 202, 448), (451, 202, 449), (452, 202, 451), (454, 202, 452), (454, 201, 202), (455, 201, 454), (457, 201, 455), (172, 201, 457), (173, 201, 172), (173, 548, 201), (460, 548, 173), (460, 200, 548), (462, 200, 460), (462, 546, 200), (463, 546, 462), (463, 544, 546), (463, 199, 544), (464, 199, 463), (464, 542, 199), (464, 541, 542), (464, 198, 541), (464, 197, 198), (174, 197, 464), (174, 539, 197), (174, 196, 539), (174, 195, 196), (174, 536, 195), (174, 535, 536), (175, 535, 174), (175, 194, 535), (175, 534, 194), (175, 532, 534), (175, 531, 532), (468, 531, 175), (468, 529, 531), (468, 193, 529), (186, 497, 499), (468, 192, 193), (176, 192, 468), (502, 497, 186), (176, 525, 192), (503, 497, 502), (176, 523, 525), (471, 523, 176), (505, 497, 503), (471, 191, 523), (505, 495, 497), (187, 495, 505), (471, 190, 191), (506, 495, 187), (472, 190, 471), (472, 520, 190), (508, 495, 506), (472, 518, 520), (508, 493, 495), (509, 493, 508), (472, 517, 518), (510, 493, 509), (472, 516, 517), (511, 493, 510), (472, 515, 516), (177, 515, 472), (188, 493, 511), (177, 189, 515), (513, 493, 188), (177, 513, 189), (177, 493, 513), (177, 492, 493), (178, 492, 177), (178, 491, 492), (179, 491, 178), (179, 185, 491), (180, 185, 179), (180, 489, 185), (180, 487, 489), (181, 487, 180), (181, 485, 487), (478, 485, 181), (478, 184, 485), (479, 184, 478), (479, 483, 184), (182, 483, 479), (182, 183, 483), (482, 183, 182), (407, 213, 406), (218, 213, 407), (214, 218, 407), (217, 213, 218), (214, 411, 218), (212, 213, 217), (411, 212, 217), (216, 212, 411), (214, 216, 411), (404, 213, 212), (214, 215, 216), (224, 222, 223), (396, 222, 224), (396, 393, 222), (398, 391, 393), (396, 398, 393), (225, 391, 398), (225, 221, 391), (225, 389, 221), (226, 389, 225), (227, 389, 226), (227, 388, 389), (227, 220, 388), (228, 219, 220), (227, 228, 220), (229, 219, 228), (229, 386, 219), (229, 384, 386), (401, 384, 229), (403, 384, 401), (403, 382, 384), (403, 380, 382), (379, 233, 234), (230, 233, 379), (231, 233, 230), (232, 233, 231), (242, 365, 366), (367, 365, 242), (367, 364, 365), (369, 241, 364), (367, 369, 364), (243, 241, 369), (243, 240, 241), (243, 362, 240), (244, 362, 243), (245, 362, 244), (245, 360, 362), (245, 239, 360), (373, 238, 239), (245, 373, 239), (375, 238, 373), (375, 237, 238), (375, 236, 237), (246, 236, 375), (247, 236, 246), (247, 235, 236), (247, 355, 235), (282, 622, 635, 249), (284, 627, 622, 282), (250, 638, 627, 284), (287, 625, 638, 250), (289, 640, 625, 287), (354, 611, 640, 289), (291, 354, 289), (292, 354, 291), (293, 637, 628), (251, 624, 637, 293), (295, 621, 624, 251), (296, 608, 621, 295), (252, 609, 608, 296), (298, 623, 609, 252), (300, 606, 623, 298), (302, 633, 606, 300), (253, 630, 633, 302), (254, 644, 630, 253), (305, 636, 644, 254), (307, 642, 636, 305), (255, 631, 642, 307), (276, 616, 631, 255), (351, 276, 255), (309, 351, 255), (325, 639, 611, 354), (309, 349, 351), (309, 347, 349), (309, 345, 347), (309, 343, 345), (256, 343, 309), (256, 341, 343), (256, 339, 341), (256, 337, 339), (311, 337, 256), (311, 336, 337), (311, 334, 336), (313, 334, 311), (313, 275, 334), (313, 274, 275), (314, 274, 313), (314, 273, 274), (314, 272, 273), (315, 272, 314), (315, 331, 272), (315, 271, 331), (257, 271, 315), (257, 270, 271), (257, 269, 270), (258, 269, 257), (258, 268, 269), (258, 267, 268), (259, 267, 258), (259, 266, 267), (259, 265, 266), (259, 264, 265), (259, 263, 264), (278, 619, 639, 325), (263, 643, 614), (259, 617, 643, 263), (316, 641, 617, 259), (317, 645, 641, 316), (318, 629, 645, 317), (319, 610, 629, 318), (320, 632, 610, 319), (260, 612, 632, 320), (261, 620, 612, 260), (277, 615, 620, 261), (324, 277, 261), (279, 281, 619, 607), (324, 248, 277), (262, 248, 324), (110, 111, 277, 248), (111, 646, 615, 277), (112, 626, 607, 278), (280, 113, 281, 279), (113, 647, 635, 281), (114, 283, 282, 249), (283, 285, 284, 282), (285, 286, 250, 284), (286, 288, 287, 250), (288, 290, 289, 287), (290, 115, 291, 289), (115, 116, 292, 291), (116, 634, 628, 292), (294, 117, 251, 293), (117, 118, 295, 251), (118, 297, 296, 295), (297, 119, 252, 296), (119, 299, 298, 252), (299, 301, 300, 298), (301, 303, 302, 300), (303, 304, 253, 302), (304, 120, 254, 253), (120, 306, 305, 254), (306, 121, 307, 305), (121, 308, 255, 307), (308, 310, 309, 255), (310, 122, 256, 309), (122, 312, 311, 256), (312, 123, 313, 311), (123, 124, 314, 313), (124, 125, 315, 314), (125, 126, 257, 315), (126, 127, 258, 257), (127, 128, 259, 258), (128, 129, 316, 259), (129, 130, 317, 316), (130, 131, 318, 317), (131, 132, 319, 318), (132, 321, 320, 319), (321, 322, 260, 320), (322, 323, 261, 260), (323, 133, 324, 261), (133, 134, 262, 324), (134, 110, 248, 262), (326, 613, 614, 325), (135, 136, 264, 263), (136, 137, 265, 264), (137, 138, 266, 265), (138, 139, 267, 266), (139, 327, 268, 267), (327, 328, 269, 268), (328, 329, 270, 269), (329, 330, 271, 270), (330, 140, 331, 271), (140, 141, 272, 331), (141, 142, 273, 272), (142, 332, 274, 273), (332, 333, 275, 274), (333, 335, 334, 275), (335, 143, 336, 334), (143, 338, 337, 336), (338, 340, 339, 337), (340, 342, 341, 339), (342, 344, 343, 341), (344, 346, 345, 343), (346, 348, 347, 345), (348, 350, 349, 347), (350, 352, 351, 349), (352, 353, 276, 351), (353, 618, 616, 276), (144, 326, 325, 354), (356, 357, 235, 355), (357, 358, 236, 235), (358, 99, 237, 236), (99, 100, 238, 237), (100, 359, 239, 238), (359, 361, 360, 239), (361, 363, 362, 360), (363, 101, 240, 362), (101, 102, 241, 240), (102, 103, 364, 241), (103, 104, 365, 364), (104, 105, 366, 365), (105, 106, 242, 366), (106, 368, 367, 242), (368, 370, 369, 367), (370, 107, 243, 369), (107, 371, 244, 243), (371, 372, 245, 244), (372, 374, 373, 245), (374, 108, 375, 373), (108, 376, 246, 375), (376, 109, 247, 246), (109, 356, 355, 247), (95, 377, 231, 230), (377, 96, 232, 231), (96, 378, 233, 232), (378, 97, 234, 233), (97, 98, 379, 234), (98, 95, 230, 379), (381, 383, 382, 380), (383, 385, 384, 382), (385, 387, 386, 384), (387, 84, 219, 386), (84, 85, 220, 219), (85, 86, 388, 220), (86, 390, 389, 388), (390, 87, 221, 389), (87, 392, 391, 221), (392, 394, 393, 391), (394, 88, 222, 393), (88, 89, 223, 222), (89, 395, 224, 223), (395, 397, 396, 224), (397, 90, 398, 396), (90, 91, 225, 398), (91, 399, 226, 225), (399, 92, 227, 226), (92, 400, 228, 227), (400, 93, 229, 228), (93, 402, 401, 229), (402, 94, 403, 401), (94, 381, 380, 403), (79, 80, 404, 212), (80, 405, 213, 404), (405, 81, 406, 213), (81, 82, 407, 406), (82, 408, 214, 407), (408, 83, 215, 214), (83, 409, 216, 215), (409, 79, 212, 216), (410, 412, 411, 217), (412, 413, 218, 411), (413, 410, 217, 218), (11, 416, 415, 414), (416, 12, 417, 415), (12, 418, 156, 417), (418, 420, 419, 156), (420, 422, 421, 419), (422, 13, 157, 421), (13, 14, 158, 157), (14, 15, 159, 158), (15, 423, 160, 159), (423, 424, 161, 160), (424, 16, 425, 161), (16, 427, 426, 425), (427, 17, 162, 426), (17, 428, 163, 162), (428, 429, 164, 163), (429, 18, 165, 164), (18, 430, 166, 165), (430, 431, 167, 166), (431, 19, 168, 167), (19, 432, 169, 168), (432, 434, 433, 169), (434, 20, 170, 433), (20, 435, 171, 170), (435, 437, 436, 171), (437, 439, 438, 436), (439, 441, 440, 438), (441, 21, 442, 440), (21, 22, 443, 442), (22, 23, 444, 443), (23, 24, 445, 444), (24, 447, 446, 445), (447, 25, 448, 446), (25, 450, 449, 448), (450, 26, 451, 449), (26, 453, 452, 451), (453, 27, 454, 452), (27, 456, 455, 454), (456, 458, 457, 455), (458, 28, 172, 457), (28, 459, 173, 172), (459, 461, 460, 173), (461, 29, 462, 460), (29, 30, 463, 462), (30, 465, 464, 463), (465, 466, 174, 464), (466, 467, 175, 174), (467, 469, 468, 175), (469, 470, 176, 468), (470, 31, 471, 176), (31, 473, 472, 471), (473, 474, 177, 472), (474, 475, 178, 177), (475, 476, 179, 178), (476, 477, 180, 179), (477, 32, 181, 180), (32, 33, 478, 181), (33, 480, 479, 478), (480, 481, 182, 479), (481, 34, 482, 182), (34, 35, 183, 482), (35, 36, 483, 183), (36, 484, 184, 483), (484, 486, 485, 184), (486, 488, 487, 485), (488, 490, 489, 487), (490, 37, 185, 489), (37, 38, 491, 185), (38, 39, 492, 491), (39, 494, 493, 492), (494, 496, 495, 493), (496, 498, 497, 495), (498, 500, 499, 497), (500, 501, 186, 499), (501, 40, 502, 186), (40, 504, 503, 502), (504, 41, 505, 503), (41, 42, 187, 505), (42, 507, 506, 187), (507, 43, 508, 506), (43, 44, 509, 508), (44, 45, 510, 509), (45, 512, 511, 510), (512, 46, 188, 511), (46, 47, 513, 188), (47, 514, 189, 513), (514, 48, 515, 189), (48, 49, 516, 515), (49, 50, 517, 516), (50, 519, 518, 517), (519, 521, 520, 518), (521, 51, 190, 520), (51, 522, 191, 190), (522, 524, 523, 191), (524, 526, 525, 523), (526, 527, 192, 525), (527, 528, 193, 192), (528, 530, 529, 193), (530, 52, 531, 529), (52, 533, 532, 531), (533, 53, 534, 532), (53, 54, 194, 534), (54, 55, 535, 194), (55, 537, 536, 535), (537, 538, 195, 536), (538, 56, 196, 195), (56, 57, 539, 196), (57, 58, 197, 539), (58, 540, 198, 197), (540, 59, 541, 198), (59, 543, 542, 541), (543, 60, 199, 542), (60, 545, 544, 199), (545, 547, 546, 544), (547, 61, 200, 546), (61, 549, 548, 200), (549, 62, 201, 548), (62, 63, 202, 201), (63, 64, 203, 202), (64, 550, 204, 203), (550, 65, 205, 204), (65, 552, 551, 205), (552, 554, 553, 551), (554, 66, 555, 553), (66, 67, 206, 555), (67, 556, 207, 206), (556, 68, 557, 207), (68, 69, 558, 557), (69, 70, 559, 558), (70, 71, 208, 559), (71, 72, 209, 208), (72, 73, 560, 209), (73, 562, 561, 560), (562, 564, 563, 561), (564, 566, 565, 563), (566, 74, 567, 565), (74, 75, 568, 567), (75, 570, 569, 568), (570, 572, 571, 569), (572, 574, 573, 571), (574, 76, 575, 573), (76, 576, 210, 575), (576, 578, 577, 210), (578, 580, 579, 577), (580, 77, 211, 579), (77, 78, 581, 211), (78, 11, 414, 581), (582, 583, 146, 145), (583, 585, 584, 146), (585, 586, 147, 584), (586, 588, 587, 147), (588, 0, 148, 587), (0, 590, 589, 148), (590, 591, 149, 589), (591, 593, 592, 149), (593, 1, 594, 592), (1, 596, 595, 594), (596, 2, 150, 595), (2, 3, 151, 150), (3, 4, 152, 151), (4, 598, 597, 152), (598, 5, 153, 597), (5, 6, 599, 153), (6, 7, 600, 599), (7, 8, 601, 600), (8, 602, 154, 601), (602, 604, 603, 154), (604, 9, 155, 603), (9, 10, 605, 155), (10, 582, 145, 605), (614, 643, 278, 325), (610, 632, 278), (627, 638, 281), (635, 647, 114, 249), (623, 606, 354), (642, 631, 354), (628, 637, 354, 292), (639, 619, 281), (629, 610, 278), (622, 627, 281), (609, 623, 354), (607, 619, 278), (636, 642, 354), (645, 629, 278), (635, 622, 281), (607, 626, 280, 279), (608, 609, 354), (644, 636, 354), (611, 639, 281), (614, 613, 135, 263), (641, 645, 278), (620, 615, 278), (640, 611, 281), (621, 608, 354), (630, 644, 354), (615, 646, 112, 278), (617, 641, 278), (612, 620, 278), (625, 640, 281), (624, 621, 354), (628, 634, 294, 293), (616, 618, 144, 354), (633, 630, 354), (643, 617, 278), (632, 612, 278), (638, 625, 281), (637, 624, 354), (606, 633, 354), (631, 616, 354), (618, 634, 116, 115, 290, 288, 286, 285, 283, 114, 647, 626, 112, 326, 144), (102, 107, 370, 103)])
me_cutext.polygons.foreach_set('use_smooth', [True] * 675)
_k = set([(0, 588), (0, 590), (1, 593), (1, 596), (2, 3), (2, 596), (3, 4), (3, 151), (4, 152), (4, 598), (5, 6), (5, 153), (5, 598), (6, 7), (6, 599), (7, 8), (7, 600), (8, 601), (8, 602), (9, 10), (9, 155), (9, 604), (10, 582), (10, 605), (11, 78), (11, 416), (12, 416), (12, 418), (13, 14), (13, 422), (14, 15), (15, 423), (16, 424), (16, 427), (17, 427), (17, 428), (18, 429), (18, 430), (19, 431), (19, 432), (20, 434), (20, 435), (21, 22), (21, 441), (22, 23), (23, 24), (24, 447), (25, 447), (25, 450), (26, 450), (26, 453), (27, 453), (27, 456), (28, 458), (28, 459), (29, 30), (29, 461), (30, 465), (31, 470), (31, 473), (32, 33), (32, 477), (33, 480), (34, 35), (34, 481), (35, 36), (36, 484), (37, 38), (37, 490), (38, 39), (39, 494), (40, 501), (40, 504), (41, 42), (41, 504), (42, 507), (43, 44), (43, 507), (44, 45), (45, 512), (46, 47), (46, 512), (47, 514), (48, 49), (48, 514), (49, 50), (50, 519), (51, 521), (51, 522), (52, 530), (52, 533), (53, 54), (53, 533), (54, 55), (55, 537), (56, 57), (56, 538), (57, 58), (58, 540), (59, 540), (59, 543), (60, 543), (60, 545), (61, 547), (61, 549), (62, 63), (62, 549), (63, 64), (64, 550), (65, 550), (65, 552), (66, 67), (66, 554), (67, 556), (68, 69), (68, 556), (69, 70), (70, 71), (71, 72), (72, 73), (73, 562), (74, 75), (74, 566), (75, 570), (76, 574), (76, 576), (77, 78), (77, 211), (77, 580), (78, 581), (79, 80), (79, 212), (79, 409), (80, 404), (80, 405), (81, 82), (81, 405), (81, 406), (82, 407), (82, 408), (83, 215), (83, 408), (83, 409), (84, 85), (84, 387), (85, 86), (86, 390), (87, 390), (87, 392), (88, 89), (88, 394), (89, 223), (89, 395), (90, 91), (90, 397), (90, 398), (91, 225), (91, 399), (92, 227), (92, 399), (92, 400), (93, 229), (93, 400), (93, 402), (94, 381), (94, 402), (94, 403), (95, 98), (95, 230), (95, 377), (96, 232), (96, 377), (96, 378), (97, 98), (97, 234), (97, 378), (98, 379), (99, 100), (99, 358), (100, 359), (101, 102), (101, 363), (102, 103), (103, 104), (104, 105), (105, 106), (105, 366), (106, 242), (106, 368), (107, 243), (107, 370), (107, 371), (108, 374), (108, 375), (108, 376), (109, 247), (109, 356), (109, 376), (110, 111), (110, 134), (110, 248), (111, 277), (111, 646), (112, 278), (112, 626), (112, 646), (113, 280), (113, 281), (113, 647), (114, 249), (114, 283), (114, 647), (115, 116), (115, 290), (116, 634), (117, 118), (117, 294), (118, 297), (119, 297), (119, 299), (120, 304), (120, 306), (121, 306), (121, 308), (122, 310), (122, 312), (123, 124), (123, 312), (124, 125), (125, 126), (126, 127), (127, 128), (128, 129), (129, 130), (130, 131), (131, 132), (132, 321), (133, 134), (133, 323), (133, 324), (134, 262), (135, 136), (135, 613), (136, 137), (137, 138), (138, 139), (139, 327), (140, 141), (140, 330), (141, 142), (142, 332), (143, 335), (143, 338), (144, 326), (144, 354), (144, 618), (145, 146), (145, 582), (145, 605), (146, 584), (147, 584), (147, 587), (148, 587), (148, 589), (149, 589), (149, 592), (150, 151), (150, 595), (151, 152), (152, 597), (153, 597), (153, 599), (154, 601), (154, 602), (154, 603), (155, 603), (155, 605), (156, 417), (156, 419), (157, 158), (157, 421), (158, 159), (159, 160), (160, 161), (161, 425), (162, 163), (162, 426), (163, 164), (164, 165), (165, 166), (166, 167), (167, 168), (168, 169), (169, 433), (170, 171), (170, 433), (171, 436), (172, 173), (172, 457), (173, 460), (174, 175), (174, 464), (175, 468), (176, 468), (176, 471), (177, 178), (177, 472), (178, 179), (179, 180), (180, 181), (181, 478), (182, 479), (182, 482), (183, 482), (183, 483), (184, 483), (184, 485), (185, 489), (185, 491), (186, 499), (186, 502), (187, 505), (187, 506), (188, 511), (188, 513), (189, 513), (189, 515), (190, 191), (190, 520), (191, 523), (192, 193), (192, 525), (193, 529), (194, 534), (194, 535), (195, 196), (195, 536), (196, 539), (197, 198), (197, 539), (198, 541), (199, 542), (199, 544), (200, 546), (200, 548), (201, 202), (201, 548), (202, 203), (203, 204), (204, 205), (205, 551), (206, 207), (206, 555), (207, 557), (208, 209), (208, 559), (209, 560), (210, 575), (210, 577), (211, 579), (211, 581), (212, 216), (212, 404), (213, 404), (213, 405), (213, 406), (214, 215), (214, 407), (214, 408), (215, 216), (216, 409), (217, 218), (217, 410), (217, 411), (218, 411), (218, 413), (219, 220), (219, 386), (220, 388), (221, 389), (221, 391), (222, 223), (222, 393), (223, 224), (224, 395), (224, 396), (225, 226), (225, 398), (226, 227), (226, 399), (227, 228), (228, 229), (228, 400), (229, 401), (230, 231), (230, 379), (231, 232), (231, 377), (232, 233), (233, 234), (233, 378), (234, 379), (235, 236), (235, 355), (236, 237), (237, 238), (238, 239), (239, 360), (240, 241), (240, 362), (241, 364), (242, 366), (242, 367), (243, 244), (243, 369), (244, 245), (244, 371), (245, 372), (245, 373), (246, 247), (246, 375), (246, 376), (247, 355), (248, 262), (248, 277), (249, 282), (249, 635), (250, 284), (250, 287), (251, 293), (251, 295), (252, 296), (252, 298), (253, 254), (253, 302), (254, 305), (255, 307), (255, 309), (256, 309), (256, 311), (257, 258), (257, 315), (258, 259), (259, 316), (260, 261), (260, 320), (261, 323), (261, 324), (262, 324), (263, 264), (263, 614), (264, 265), (265, 266), (266, 267), (267, 268), (268, 269), (269, 270), (270, 271), (271, 331), (272, 273), (272, 331), (273, 274), (274, 275), (275, 334), (276, 351), (276, 616), (277, 615), (278, 607), (278, 615), (279, 280), (279, 281), (279, 607), (280, 626), (281, 635), (282, 284), (283, 285), (285, 286), (286, 288), (287, 289), (288, 290), (289, 291), (291, 292), (292, 628), (293, 628), (294, 634), (295, 296), (298, 300), (299, 301), (300, 302), (301, 303), (303, 304), (305, 307), (308, 310), (311, 313), (313, 314), (314, 315), (316, 317), (317, 318), (318, 319), (319, 320), (321, 322), (322, 323), (325, 326), (325, 354), (325, 614), (326, 613), (327, 328), (328, 329), (329, 330), (332, 333), (333, 335), (334, 336), (336, 337), (337, 339), (338, 340), (339, 341), (340, 342), (341, 343), (342, 344), (343, 345), (344, 346), (345, 347), (346, 348), (347, 349), (348, 350), (349, 351), (350, 352), (352, 353), (353, 618), (354, 616), (355, 356), (356, 357), (357, 358), (359, 361), (360, 362), (361, 363), (364, 365), (365, 366), (367, 368), (367, 369), (368, 370), (369, 370), (371, 372), (372, 374), (373, 374), (373, 375), (380, 381), (380, 382), (380, 403), (381, 383), (382, 384), (383, 385), (384, 386), (385, 387), (388, 389), (391, 393), (392, 394), (395, 397), (396, 397), (396, 398), (401, 402), (401, 403), (406, 407), (410, 412), (410, 413), (411, 412), (412, 413), (414, 415), (414, 581), (415, 417), (418, 420), (419, 421), (420, 422), (423, 424), (425, 426), (428, 429), (430, 431), (432, 434), (435, 437), (436, 438), (437, 439), (438, 440), (439, 441), (440, 442), (442, 443), (443, 444), (444, 445), (445, 446), (446, 448), (448, 449), (449, 451), (451, 452), (452, 454), (454, 455), (455, 457), (456, 458), (459, 461), (460, 462), (462, 463), (463, 464), (465, 466), (466, 467), (467, 469), (469, 470), (471, 472), (473, 474), (474, 475), (475, 476), (476, 477), (478, 479), (480, 481), (484, 486), (485, 487), (486, 488), (487, 489), (488, 490), (491, 492), (492, 493), (493, 495), (494, 496), (495, 497), (496, 498), (497, 498), (497, 499), (498, 500), (499, 500), (500, 501), (502, 503), (503, 505), (506, 508), (508, 509), (509, 510), (510, 511), (515, 516), (516, 517), (517, 518), (518, 520), (519, 521), (522, 524), (523, 525), (524, 526), (526, 527), (527, 528), (528, 530), (529, 531), (531, 532), (532, 534), (535, 536), (537, 538), (541, 542), (544, 546), (545, 547), (551, 553), (552, 554), (553, 555), (557, 558), (558, 559), (560, 561), (561, 563), (562, 564), (563, 565), (564, 566), (565, 567), (567, 568), (568, 569), (569, 571), (570, 572), (571, 573), (572, 574), (573, 575), (576, 578), (577, 579), (578, 580), (582, 583), (583, 585), (585, 586), (586, 588), (590, 591), (591, 593), (592, 594), (594, 595), (597, 598), (599, 600), (600, 601), (602, 604), (603, 604)])
me_cutext.attributes.new('sharp_edge', 'BOOLEAN', 'EDGE').data.foreach_set('value', [ (min(e.vertices), max(e.vertices)) in _k for e in me_cutext.edges])
_k = {(391, 393): 1.0, (69, 70): 1.0, (115, 116): 1.0, (529, 531): 1.0, (316, 317): 1.0, (286, 288): 1.0, (338, 340): 1.0, (232, 233): 1.0, (561, 563): 1.0, (85, 86): 1.0, (418, 420): 1.0, (392, 394): 1.0, (300, 302): 1.0, (53, 54): 1.0, (72, 73): 1.0, (158, 159): 1.0, (510, 511): 1.0, (497, 499): 1.0, (452, 454): 1.0, (133, 134): 1.0, (562, 564): 1.0, (274, 275): 1.0, (172, 173): 1.0, (54, 55): 1.0, (208, 209): 1.0, (361, 363): 1.0, (287, 289): 1.0, (314, 315): 1.0, (497, 498): 1.0, (350, 352): 1.0, (37, 38): 1.0, (219, 220): 1.0, (131, 132): 1.0, (573, 575): 1.0, (380, 382): 1.0, (273, 274): 1.0, (238, 239): 1.0, (563, 565): 1.0, (14, 15): 1.0, (411, 412): 1.0, (594, 595): 1.0, (206, 207): 1.0, (401, 402): 1.0, (492, 493): 1.0, (451, 452): 1.0, (138, 139): 1.0, (339, 341): 1.0, (585, 586): 1.0, (84, 85): 1.0, (66, 67): 1.0, (318, 319): 1.0, (195, 196): 1.0, (401, 403): 1.0, (264, 265): 1.0, (214, 215): 1.0, (348, 350): 1.0, (414, 581): 1.0, (328, 329): 1.0, (597, 598): 1.0, (565, 567): 1.0, (125, 126): 1.0, (410, 412): 1.0, (283, 285): 1.0, (592, 594): 1.0, (527, 528): 1.0, (508, 509): 1.0, (444, 445): 1.0, (572, 574): 1.0, (371, 372): 1.0, (349, 351): 1.0, (459, 461): 1.0, (586, 588): 1.0, (124, 125): 1.0, (535, 536): 1.0, (317, 318): 1.0, (243, 244): 1.0, (327, 328): 1.0, (406, 407): 1.0, (325, 354): 1.0, (104, 105): 1.0, (270, 271): 1.0, (346, 348): 1.0, (491, 492): 1.0, (248, 262): 1.0, (473, 474): 1.0, (528, 530): 1.0, (502, 503): 1.0, (197, 198): 1.0, (160, 161): 1.0, (203, 204): 1.0, (150, 151): 1.0, (103, 104): 1.0, (515, 516): 1.0, (272, 273): 1.0, (564, 566): 1.0, (13, 14): 1.0, (253, 254): 1.0, (352, 353): 1.0, (602, 604): 1.0, (478, 479): 1.0, (151, 152): 1.0, (268, 269): 1.0, (436, 438): 1.0, (41, 42): 1.0, (380, 403): 1.0, (321, 322): 1.0, (476, 477): 1.0, (305, 307): 1.0, (244, 245): 1.0, (201, 202): 1.0, (364, 365): 1.0, (101, 102): 1.0, (267, 268): 1.0, (435, 437): 1.0, (303, 304): 1.0, (544, 546): 1.0, (329, 330): 1.0, (202, 203): 1.0, (494, 496): 1.0, (603, 604): 1.0, (437, 439): 1.0, (223, 224): 1.0, (552, 554): 1.0, (266, 267): 1.0, (212, 216): 1.0, (178, 179): 1.0, (170, 171): 1.0, (123, 124): 1.0, (569, 571): 1.0, (395, 397): 1.0, (298, 300): 1.0, (475, 476): 1.0, (192, 193): 1.0, (285, 286): 1.0, (509, 510): 1.0, (97, 98): 1.0, (11, 78): 1.0, (551, 553): 1.0, (347, 349): 1.0, (43, 44): 1.0, (590, 591): 1.0, (141, 142): 1.0, (439, 441): 1.0, (289, 291): 1.0, (102, 103): 1.0, (342, 344): 1.0, (571, 573): 1.0, (396, 397): 1.0, (168, 169): 1.0, (474, 475): 1.0, (140, 141): 1.0, (38, 39): 1.0, (503, 505): 1.0, (553, 555): 1.0, (438, 440): 1.0, (179, 180): 1.0, (177, 178): 1.0, (396, 398): 1.0, (591, 593): 1.0, (167, 168): 1.0, (225, 226): 1.0, (355, 356): 1.0, (291, 292): 1.0, (77, 78): 1.0, (460, 462): 1.0, (180, 181): 1.0, (240, 241): 1.0, (567, 568): 1.0, (257, 258): 1.0, (166, 167): 1.0, (423, 424): 1.0, (522, 524): 1.0, (365, 366): 1.0, (226, 227): 1.0, (343, 345): 1.0, (46, 47): 1.0, (570, 572): 1.0, (90, 91): 1.0, (382, 384): 1.0, (368, 370): 1.0, (293, 628): 1.0, (367, 368): 1.0, (79, 80): 1.0, (519, 521): 1.0, (344, 346): 1.0, (6, 7): 1.0, (454, 455): 1.0, (222, 223): 1.0, (420, 422): 1.0, (383, 385): 1.0, (488, 490): 1.0, (442, 443): 1.0, (367, 369): 1.0, (32, 33): 1.0, (345, 347): 1.0, (518, 520): 1.0, (480, 481): 1.0, (5, 6): 1.0, (583, 585): 1.0, (319, 320): 1.0, (163, 164): 1.0, (425, 426): 1.0, (63, 64): 1.0, (278, 615): 1.0, (471, 472): 1.0, (526, 527): 1.0, (162, 163): 1.0, (385, 387): 1.0, (600, 601): 1.0, (432, 434): 1.0, (269, 270): 1.0, (440, 442): 1.0, (486, 488): 1.0, (95, 98): 1.0, (126, 127): 1.0, (7, 8): 1.0, (174, 175): 1.0, (49, 50): 1.0, (165, 166): 1.0, (204, 205): 1.0, (541, 542): 1.0, (282, 284): 1.0, (500, 501): 1.0, (137, 138): 1.0, (21, 22): 1.0, (313, 314): 1.0, (499, 500): 1.0, (462, 463): 1.0, (325, 326): 1.0, (44, 45): 1.0, (3, 4): 1.0, (110, 111): 1.0, (537, 538): 1.0, (295, 296): 1.0, (246, 247): 1.0, (599, 600): 1.0, (34, 35): 1.0, (136, 137): 1.0, (22, 23): 1.0, (516, 517): 1.0, (469, 470): 1.0, (576, 578): 1.0, (334, 336): 1.0, (557, 558): 1.0, (414, 415): 1.0, (105, 106): 1.0, (498, 500): 1.0, (384, 386): 1.0, (56, 57): 1.0, (311, 313): 1.0, (260, 261): 1.0, (369, 370): 1.0, (463, 464): 1.0, (333, 335): 1.0, (127, 128): 1.0, (48, 49): 1.0, (455, 457): 1.0, (560, 561): 1.0, (190, 191): 1.0, (582, 583): 1.0, (448, 449): 1.0, (215, 216): 1.0, (506, 508): 1.0, (81, 82): 1.0, (456, 458): 1.0, (336, 337): 1.0, (74, 75): 1.0, (88, 89): 1.0, (415, 417): 1.0, (35, 36): 1.0, (523, 525): 1.0, (487, 489): 1.0, (129, 130): 1.0, (372, 374): 1.0, (332, 333): 1.0, (568, 569): 1.0, (114, 647): 1.0, (164, 165): 1.0, (524, 526): 1.0, (228, 229): 1.0, (57, 58): 1.0, (446, 448): 1.0, (128, 129): 1.0, (337, 339): 1.0, (235, 236): 1.0, (112, 646): 1.0, (466, 467): 1.0, (157, 158): 1.0, (322, 323): 1.0, (217, 218): 1.0, (135, 136): 1.0, (23, 24): 1.0, (356, 357): 1.0, (412, 413): 1.0, (29, 30): 1.0, (117, 118): 1.0, (62, 63): 1.0, (258, 259): 1.0, (445, 446): 1.0, (517, 518): 1.0, (110, 134): 1.0, (237, 238): 1.0, (465, 466): 1.0, (359, 361): 1.0, (532, 534): 1.0, (308, 310): 1.0, (159, 160): 1.0, (227, 228): 1.0, (145, 146): 1.0, (279, 607): 1.0, (236, 237): 1.0, (577, 579): 1.0, (545, 547): 1.0, (68, 69): 1.0, (484, 486): 1.0, (493, 495): 1.0, (263, 264): 1.0, (449, 451): 1.0, (360, 362): 1.0, (430, 431): 1.0, (341, 343): 1.0, (233, 234): 1.0, (2, 3): 1.0, (299, 301): 1.0, (419, 421): 1.0, (71, 72): 1.0, (531, 532): 1.0, (340, 342): 1.0, (388, 389): 1.0, (279, 281): 1.0, (99, 100): 1.0, (373, 374): 1.0, (230, 231): 1.0, (485, 487): 1.0, (410, 413): 1.0, (428, 429): 1.0, (381, 383): 1.0, (70, 71): 1.0, (288, 290): 1.0, (578, 580): 1.0, (495, 497): 1.0, (265, 266): 1.0, (443, 444): 1.0, (467, 469): 1.0, (130, 131): 1.0, (357, 358): 1.0, (9, 10): 1.0, (380, 381): 1.0, (279, 280): 1.0, (373, 375): 1.0, (231, 232): 1.0, (558, 559): 1.0, (496, 498): 1.0, (301, 303): 1.0, (251, 293): 1.0, (199, 544): 1.0, (217, 411): 1.0, (53, 533): 1.0, (191, 523): 1.0, (162, 426): 1.0, (101, 363): 1.0, (206, 555): 1.0, (148, 587): 1.0, (45, 512): 1.0, (225, 398): 1.0, (259, 316): 1.0, (39, 494): 1.0, (218, 411): 1.0, (210, 575): 1.0, (28, 459): 1.0, (249, 635): 1.0, (275, 334): 1.0, (60, 543): 1.0, (183, 483): 1.0, (174, 464): 1.0, (217, 410): 1.0, (90, 397): 1.0, (150, 595): 1.0, (261, 323): 1.0, (52, 530): 1.0, (294, 634): 1.0, (209, 560): 1.0, (121, 308): 1.0, (91, 225): 1.0, (19, 432): 1.0, (76, 574): 1.0, (98, 379): 1.0, (95, 377): 1.0, (113, 281): 1.0, (142, 332): 1.0, (15, 423): 1.0, (184, 483): 1.0, (31, 473): 1.0, (194, 534): 1.0, (12, 418): 1.0, (1, 593): 1.0, (182, 479): 1.0, (144, 618): 1.0, (27, 453): 1.0, (230, 379): 1.0, (55, 537): 1.0, (155, 605): 1.0, (106, 242): 1.0, (5, 153): 1.0, (88, 394): 1.0, (251, 295): 1.0, (33, 480): 1.0, (52, 533): 1.0, (67, 556): 1.0, (195, 536): 1.0, (81, 405): 1.0, (17, 427): 1.0, (16, 424): 1.0, (144, 326): 1.0, (37, 490): 1.0, (220, 388): 1.0, (113, 280): 1.0, (189, 513): 1.0, (242, 367): 1.0, (155, 603): 1.0, (255, 309): 1.0, (247, 355): 1.0, (156, 419): 1.0, (1, 596): 1.0, (120, 304): 1.0, (118, 297): 1.0, (16, 427): 1.0, (93, 402): 1.0, (5, 598): 1.0, (105, 366): 1.0, (185, 491): 1.0, (13, 422): 1.0, (177, 472): 1.0, (74, 566): 1.0, (196, 539): 1.0, (119, 297): 1.0, (109, 356): 1.0, (143, 338): 1.0, (81, 406): 1.0, (186, 502): 1.0, (17, 428): 1.0, (214, 407): 1.0, (96, 378): 1.0, (271, 331): 1.0, (242, 366): 1.0, (30, 465): 1.0, (239, 360): 1.0, (95, 230): 1.0, (83, 408): 1.0, (120, 306): 1.0, (222, 393): 1.0, (161, 425): 1.0, (114, 283): 1.0, (250, 284): 1.0, (186, 499): 1.0, (139, 327): 1.0, (26, 450): 1.0, (19, 431): 1.0, (66, 554): 1.0, (255, 307): 1.0, (83, 409): 1.0, (147, 587): 1.0, (60, 545): 1.0, (89, 223): 1.0, (65, 552): 1.0, (89, 395): 1.0, (154, 603): 1.0, (82, 408): 1.0, (253, 302): 1.0, (82, 407): 1.0, (240, 362): 1.0, (276, 351): 1.0, (28, 458): 1.0, (153, 597): 1.0, (36, 484): 1.0, (77, 211): 1.0, (243, 369): 1.0, (87, 392): 1.0, (123, 312): 1.0, (194, 535): 1.0, (51, 522): 1.0, (65, 550): 1.0, (260, 320): 1.0, (121, 306): 1.0, (169, 433): 1.0, (40, 504): 1.0, (18, 429): 1.0, (250, 287): 1.0, (213, 404): 1.0, (48, 514): 1.0, (97, 378): 1.0, (211, 581): 1.0, (12, 416): 1.0, (184, 485): 1.0, (173, 460): 1.0, (256, 309): 1.0, (189, 515): 1.0, (146, 584): 1.0, (18, 430): 1.0, (214, 408): 1.0, (354, 616): 1.0, (219, 386): 1.0, (75, 570): 1.0, (96, 232): 1.0, (208, 559): 1.0, (42, 507): 1.0, (86, 390): 1.0, (9, 604): 1.0, (256, 311): 1.0, (0, 590): 1.0, (197, 539): 1.0, (119, 299): 1.0, (193, 529): 1.0, (249, 282): 1.0, (59, 543): 1.0, (34, 481): 1.0, (153, 599): 1.0, (213, 405): 1.0, (171, 436): 1.0, (87, 390): 1.0, (51, 521): 1.0, (148, 589): 1.0, (109, 376): 1.0, (94, 381): 1.0, (114, 249): 1.0, (224, 396): 1.0, (213, 406): 1.0, (26, 453): 1.0, (96, 377): 1.0, (97, 234): 1.0, (231, 377): 1.0, (252, 298): 1.0, (170, 433): 1.0, (73, 562): 1.0, (80, 405): 1.0, (245, 373): 1.0, (188, 511): 1.0, (154, 602): 1.0, (144, 354): 1.0, (41, 504): 1.0, (272, 331): 1.0, (152, 597): 1.0, (254, 305): 1.0, (172, 457): 1.0, (0, 588): 1.0, (50, 519): 1.0, (200, 546): 1.0, (115, 290): 1.0, (122, 310): 1.0, (235, 355): 1.0, (27, 456): 1.0, (112, 278): 1.0, (77, 580): 1.0, (210, 577): 1.0, (92, 399): 1.0, (257, 315): 1.0, (199, 542): 1.0, (106, 368): 1.0, (8, 602): 1.0, (108, 376): 1.0, (181, 478): 1.0, (61, 547): 1.0, (8, 601): 1.0, (79, 212): 1.0, (234, 379): 1.0, (32, 477): 1.0, (43, 507): 1.0, (132, 321): 1.0, (91, 399): 1.0, (201, 548): 1.0, (149, 592): 1.0, (58, 540): 1.0, (248, 277): 1.0, (20, 435): 1.0, (216, 409): 1.0, (188, 513): 1.0, (122, 312): 1.0, (29, 461): 1.0, (212, 404): 1.0, (190, 520): 1.0, (198, 541): 1.0, (64, 550): 1.0, (143, 335): 1.0, (262, 324): 1.0, (9, 155): 1.0, (140, 330): 1.0, (21, 441): 1.0, (80, 404): 1.0, (92, 400): 1.0, (47, 514): 1.0, (147, 584): 1.0, (108, 374): 1.0, (61, 549): 1.0, (261, 324): 1.0, (187, 506): 1.0, (154, 601): 1.0, (241, 364): 1.0, (200, 548): 1.0, (107, 371): 1.0, (246, 375): 1.0, (221, 391): 1.0, (20, 434): 1.0, (187, 505): 1.0, (6, 599): 1.0, (107, 370): 1.0, (229, 401): 1.0, (157, 421): 1.0, (40, 501): 1.0, (185, 489): 1.0, (246, 376): 1.0, (46, 512): 1.0, (76, 576): 1.0, (224, 395): 1.0, (59, 540): 1.0, (111, 277): 1.0, (31, 470): 1.0, (93, 400): 1.0, (207, 557): 1.0, (145, 582): 1.0, (25, 450): 1.0, (135, 613): 1.0, (221, 389): 1.0, (182, 482): 1.0, (175, 468): 1.0, (108, 375): 1.0, (205, 551): 1.0, (10, 582): 1.0, (83, 215): 1.0, (92, 227): 1.0, (134, 262): 1.0, (233, 378): 1.0, (117, 294): 1.0, (10, 605): 1.0, (192, 525): 1.0, (100, 359): 1.0, (99, 358): 1.0, (176, 471): 1.0, (183, 482): 1.0, (280, 626): 1.0, (56, 538): 1.0, (11, 416): 1.0, (252, 296): 1.0, (133, 324): 1.0, (228, 400): 1.0, (263, 614): 1.0, (110, 248): 1.0, (145, 605): 1.0, (4, 598): 1.0, (24, 447): 1.0, (7, 600): 1.0, (25, 447): 1.0, (245, 372): 1.0, (3, 151): 1.0, (68, 556): 1.0, (149, 589): 1.0, (93, 229): 1.0, (94, 402): 1.0, (79, 409): 1.0, (176, 468): 1.0, (156, 417): 1.0, (244, 371): 1.0, (211, 579): 1.0, (226, 399): 1.0, (62, 549): 1.0, (107, 243): 1.0, (133, 323): 1.0, (218, 413): 1.0, (94, 403): 1.0, (84, 387): 1.0, (78, 581): 1.0, (2, 596): 1.0, (4, 152): 1.0, (90, 398): 1.0, (109, 247): 1.0, (278, 607): 1.0, (326, 613): 1.0, (325, 614): 1.0, (277, 615): 1.0, (276, 616): 1.0, (353, 618): 1.0, (112, 626): 1.0, (292, 628): 1.0, (116, 634): 1.0, (281, 635): 1.0, (111, 646): 1.0, (113, 647): 1.0}
me_cutext.attributes.new('crease_edge', 'FLOAT', 'EDGE').data.foreach_set('value', [_k.get((min(e.vertices), max(e.vertices)), 0.0) for e in me_cutext.edges])
me_cutext.use_remesh_preserve_volume = False
me_cutext.use_remesh_preserve_attributes = False
me_cutext.use_mirror_vertex_groups = False
me_cutext.auto_texspace = False
me_cutext.update()

# ---- objects
ob_bc_cutter_001 = bpy.data.objects.new('BC-cutter.001', me_mesh_001)
ob_cube = bpy.data.objects.new('Cube', me_cube)
ob_plane = bpy.data.objects.new('Plane', me_plane)
ob_text = bpy.data.objects.new('Text', me_cutext)

# ---- transforms, parenting, visibility, modifiers, constraints
ob_bc_cutter_001.location = (0.0, 0.0, 0.0)
ob_bc_cutter_001.hide_render = True
ob_bc_cutter_001.visible_camera = False
ob_bc_cutter_001.visible_diffuse = False
ob_bc_cutter_001.visible_glossy = False
ob_bc_cutter_001.visible_transmission = False
ob_bc_cutter_001.visible_volume_scatter = False
ob_bc_cutter_001.visible_shadow = False
ob_bc_cutter_001.display_type = 'WIRE'
ob_bc_cutter_001.lineart.crease_threshold = 0.0
_m = ob_bc_cutter_001.modifiers.new('Auto Smooth', 'NODES')
_m.node_group = ng_auto_smooth
_gi = [s.identifier for s in ng_auto_smooth.interface.items_tree if s.item_type == 'SOCKET' and s.in_out == 'INPUT']
_m[_gi[1]] = 1.047  # Angle
ob_cube.parent = ob_bc_cutter_001
ob_cube.location = (-0.1658, 1.427e-08, -0.1062)
ob_cube.scale = (0.5977, 1.0, 1.0)
ob_cube.lineart.crease_threshold = 0.0
_m = ob_cube.modifiers.new('Array', 'ARRAY')
_m.count = 8
_m.use_constant_offset = True
_m.constant_offset_displace = (0.08, 0.0, 0.0)
_m.use_relative_offset = False
_m.relative_offset_displace = (0.0, 0.0, 0.0)
ob_plane.parent = ob_bc_cutter_001
ob_plane.location = (-0.8048, 0.0, -0.002126)
ob_plane.display_type = 'SOLID'
ob_plane.lineart.crease_threshold = 0.0
_m = ob_plane.modifiers.new('hops_mirror_via_active', 'MIRROR')
_m.use_clip = True
_m.use_mirror_u = True
_m.mirror_object = ob_bc_cutter_001
_m = ob_plane.modifiers.new('Bevel', 'BEVEL')
_m.width = 0.0035
_m.width_pct = 0.0035
_m.limit_method = 'WEIGHT'
_m.use_clamp_overlap = False
_m.profile = 0.7
_m.spread = 0.0
_m = ob_plane.modifiers.new('Auto Smooth', 'NODES')
_m.node_group = ng_auto_smooth
_gi = [s.identifier for s in ng_auto_smooth.interface.items_tree if s.item_type == 'SOCKET' and s.in_out == 'INPUT']
_m[_gi[1]] = 1.047  # Angle
ob_text.parent = ob_bc_cutter_001
ob_text.location = (-0.2423, -0.2663, -0.003327)
ob_text.display_type = 'SOLID'
ob_text.lineart.crease_threshold = 0.0
_m = ob_text.modifiers.new('Bevel', 'BEVEL')
_m.width = 0.0013
_m.width_pct = 0.0013
_m.limit_method = 'WEIGHT'
_m.use_clamp_overlap = False
_m.profile = 0.7
_m.spread = 0.0
_m = ob_text.modifiers.new('Auto Smooth', 'NODES')
_m.node_group = ng_auto_smooth
_gi = [s.identifier for s in ng_auto_smooth.interface.items_tree if s.item_type == 'SOCKET' and s.in_out == 'INPUT']
_m[_gi[1]] = 1.047  # Angle

# ---- collection membership
col_collection_1.objects.link(ob_bc_cutter_001)
col_collection_1.objects.link(ob_cube)
col_collection_1.objects.link(ob_plane)
col_collection_1.objects.link(ob_text)

# ---- scene / render settings (as saved in the file)
scene.frame_start = 1; scene.frame_end = 100; scene.frame_set(1)
scene.render.engine = 'CYCLES'
scene.render.image_settings.color_depth = '16'
scene.render.image_settings.compression = 90
scene.render.resolution_x = 1024
scene.render.resolution_y = 1024
scene.render.resolution_percentage = 50
scene.render.dither_intensity = 0.0
scene.render.use_simplify = True
scene.render.use_persistent_data = True
scene.cycles.use_denoising = False
scene.cycles.samples = 100
scene.cycles.sampling_pattern = 'TABULATED_SOBOL'
scene.cycles.light_sampling_threshold = 0.0
scene.cycles.use_adaptive_sampling = False
scene.cycles.use_light_tree = False
scene.cycles.caustics_reflective = False
scene.cycles.caustics_refractive = False
scene.cycles.blur_glossy = 4.0
scene.cycles.max_bounces = 4
scene.cycles.transmission_bounces = 4
scene.cycles.volume_bounces = 2
scene.cycles.transparent_max_bounces = 4
scene.cycles.use_animated_seed = True
scene.cycles.sample_clamp_direct = 4.0
scene.cycles.sample_clamp_indirect = 2.0
scene.cycles.debug_bvh_type = 'STATIC_BVH'
scene.view_settings.view_transform = 'Standard'
bpy.context.view_layer.update()

# ---- added for rendering (the .blend has no active camera and no usable light): camera, sun
cam_auto = bpy.data.cameras.new('AutoCamera')
cam_auto.lens = 50.0
cam_auto.sensor_width = 36.0
cam_auto.clip_end = 1000.0
ob_auto_camera = bpy.data.objects.new('AutoCamera', cam_auto)
scene.collection.objects.link(ob_auto_camera)
ob_auto_camera.location = (1.63853, -2.02909, 1.23172)
ob_auto_camera.rotation_euler = (1.09748, -7.21219e-08, 0.694738)
scene.camera = ob_auto_camera
light_auto_sun = bpy.data.lights.new('AutoSun', 'SUN')
light_auto_sun.energy = 3.0
light_auto_sun.angle = 0.0523599
ob_auto_sun = bpy.data.objects.new('AutoSun', light_auto_sun)
scene.collection.objects.link(ob_auto_sun)
ob_auto_sun.rotation_euler = (0.872665, 0.174533, 0.523599)
bpy.context.view_layer.update()
